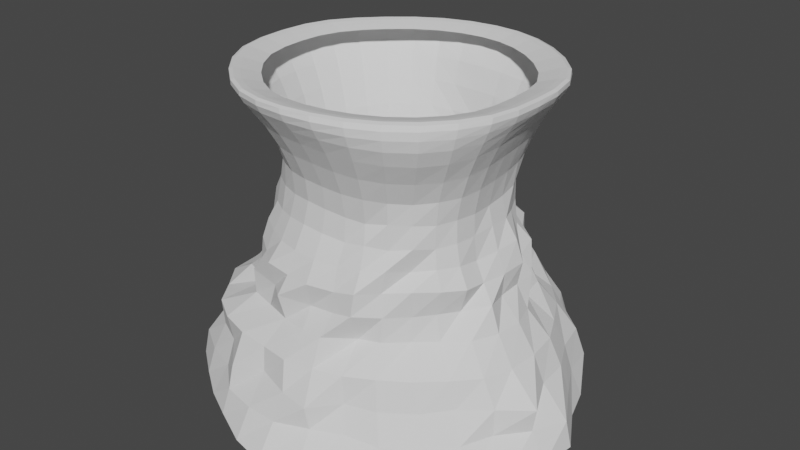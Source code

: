 # Source: Arena_Cliff.blend  (saved by Blender 2.92.15; exported with 4.5.12 LTS)
import bpy
from mathutils import Matrix  # noqa: F401  (used for matrix-valued properties, if any)

bpy.ops.wm.read_factory_settings(use_empty=True)
scene = bpy.context.scene
scene.name = 'Scene'

# ---- collections
col_collection = bpy.data.collections.new('Collection'); scene.collection.children.link(col_collection)

# ---- world
world_world = bpy.data.worlds.new('World'); scene.world = world_world
world_world.use_nodes = True; world_world.node_tree.nodes.clear()
_N = world_world.node_tree.nodes; _L = world_world.node_tree.links
n0 = _N.new('ShaderNodeOutputWorld'); n0.name = 'World Output'; n0.location = (300, 300)
n1 = _N.new('ShaderNodeBackground'); n1.name = 'Background'; n1.location = (10, 300)
n1.inputs[0].default_value = (0.05088, 0.05088, 0.05088, 1.0)
_L.new(n1.outputs[0], n0.inputs[0])
n0.is_active_output = True
world_world.color = (0.05088, 0.05088, 0.05088)
world_world.use_sun_shadow = False
world_world.sun_shadow_jitter_overblur = 0.0

# ---- meshes
me_circle_002 = bpy.data.meshes.new('Circle.002')
me_circle_002.from_pydata([(-0.2816, 117.9, 254.2), (-49.76, 115.6, 253.2), (-92.38, 91.38, 252.4), (-120.2, 49.59, 252.1), (-127.5, 0.415, 252.8), (-115.7, -46.64, 253.2), (-86.21, -85.64, 253.5), (-47.79, -115.6, 253.9), (0.941, -123.4, 253.5), (51.91, -119.5, 252.0), (95.84, -95.19, 250.6), (120.9, -52.35, 251.9), (122.8, -1.268, 254.0), (115.6, 49.85, 253.6), (93.71, 93.4, 252.0), (49.91, 114.0, 252.8), (0.6935, 104.4, 209.4), (-40.64, 97.55, 210.6), (-77.31, 76.16, 210.9), (-101.1, 39.97, 209.4), (-109.4, -1.032, 208.1), (-98.75, -39.85, 207.1), (-74.22, -71.96, 206.8), (-40.05, -95.08, 208.6), (2.159, -102.7, 209.5), (43.64, -99.55, 209.1), (77.98, -77.68, 207.0), (101.9, -44.72, 208.4), (104.3, -1.959, 209.8), (97.68, 41.3, 209.6), (78.33, 78.48, 208.1), (41.78, 98.48, 207.7), (3.15, 100.3, 164.0), (-36.16, 86.72, 169.5), (-71.46, 67.15, 166.3), (-95.46, 35.57, 169.5), (-105.1, -2.978, 163.0), (-99.27, -41.99, 164.4), (-79.89, -76.25, 161.7), (-44.46, -95.67, 164.5), (0.1745, -102.7, 165.6), (43.96, -99.06, 167.1), (78.92, -79.16, 167.0), (98.06, -43.97, 165.1), (103.5, -1.655, 167.2), (94.67, 39.05, 163.6), (68.93, 71.0, 162.9), (39.54, 100.8, 166.6), (3.145, 119.8, 127.3), (-42.37, 94.64, 122.9), (-82.47, 77.72, 124.9), (-99.02, 39.17, 123.3), (-111.5, -2.525, 124.5), (-108.9, -45.55, 124.6), (-88.95, -88.47, 126.8), (-51.28, -118.3, 126.1), (0.1379, -124.1, 125.4), (46.52, -115.9, 129.0), (82.14, -84.05, 129.9), (112.0, -46.76, 126.9), (117.7, -1.107, 124.6), (104.5, 44.07, 121.1), (79.28, 82.85, 123.5), (44.54, 112.8, 122.8), (0.3467, 120.6, 80.64), (-53.28, 118.0, 82.12), (-91.4, 88.64, 80.64), (-115.4, 46.14, 80.81), (-132.3, -1.787, 83.14), (-119.7, -49.43, 80.86), (-90.33, -87.89, 80.79), (-53.53, -116.6, 81.69), (-1.067, -129.6, 82.12), (43.01, -107.0, 80.5), (81.97, -84.84, 82.2), (121.1, -50.9, 82.49), (135.1, -0.9438, 82.64), (110.1, 46.88, 80.45), (85.93, 86.46, 80.25), (45.93, 122.3, 82.53), (-3.724, 146.8, 32.11), (-64.0, 146.2, 31.6), (-115.0, 114.4, 32.04), (-144.3, 58.43, 31.43), (-166.4, -2.656, 31.81), (-160.1, -67.19, 32.45), (-120.8, -113.8, 33.64), (-67.07, -154.9, 30.0), (-2.646, -155.7, 30.98), (50.41, -134.7, 31.9), (108.2, -104.9, 31.16), (154.3, -60.73, 32.05), (164.1, -1.258, 32.28), (146.6, 61.03, 32.82), (108.4, 112.1, 33.07), (65.13, 159.4, 30.38), (0.01552, 182.3, -17.62), (-72.27, 174.3, -19.67), (-135.6, 131.7, -19.58), (-168.2, 69.79, -15.17), (-191.7, 0.13, -20.49), (-173.5, -71.29, -16.28), (-132.3, -130.0, -18.03), (-72.56, -166.2, -18.32), (-1.861, -189.9, -21.91), (69.62, -171.6, -20.21), (129.7, -130.1, -20.33), (178.4, -73.67, -18.83), (196.1, -1.419, -21.23), (164.1, 66.98, -17.68), (127.8, 128.9, -20.5), (69.38, 176.2, -21.81), (2.927, 141.0, 288.3), (0.9394, 136.1, 277.2), (-53.28, 128.0, 276.7), (-51.77, 129.4, 288.1), (-100.0, 98.45, 276.4), (-99.37, 96.75, 288.0), (-132.3, 53.57, 276.4), (-134.1, 52.38, 288.2), (-142.6, 0.7869, 276.9), (-144.9, 2.14, 288.3), (-132.2, -53.82, 277.0), (-136.6, -55.04, 288.5), (-99.72, -99.75, 277.3), (-102.2, -103.1, 288.4), (-54.61, -131.1, 277.2), (-55.89, -134.5, 288.4), (-1.065, -139.2, 276.9), (-3.621, -141.2, 288.2), (54.74, -130.4, 276.4), (52.42, -129.7, 288.0), (103.2, -101.7, 275.9), (102.3, -99.4, 288.1), (133.0, -55.05, 276.4), (134.8, -52.72, 288.3), (139.3, -0.0899, 277.2), (141.6, 0.7252, 288.2), (131.2, 55.18, 276.9), (134.9, 55.55, 288.5), (101.5, 101.4, 276.7), (100.7, 101.9, 288.7), (54.14, 128.5, 277.0), (52.95, 131.8, 288.6), (3.122, 132.1, 288.6), (-47.95, 120.8, 288.4), (-92.52, 89.81, 288.3), (-125.3, 48.54, 288.6), (-135.4, 2.323, 288.6), (-128.0, -51.4, 288.8), (-95.47, -96.58, 288.7), (-52.29, -125.9, 288.7), (-3.938, -131.9, 288.4), (48.37, -120.7, 288.4), (95.18, -92.24, 288.5), (126.0, -48.66, 288.7), (132.1, 0.8029, 288.5), (126.3, 51.78, 288.9), (93.63, 95.05, 289.0), (49.03, 123.3, 288.9), (2.656, 114.9, 284.1), (-41.8, 105.1, 284.0), (-80.6, 78.16, 284.0), (-109.1, 42.21, 284.0), (-117.8, 2.002, 284.0), (-111.3, -44.71, 284.0), (-83.07, -84.01, 284.0), (-45.52, -109.5, 284.0), (-3.476, -114.8, 284.0), (42.04, -105.1, 284.0), (82.74, -80.28, 284.0), (109.5, -42.34, 284.0), (114.9, 0.6707, 284.0), (109.7, 44.98, 284.1), (81.37, 82.66, 284.4), (42.6, 107.2, 284.3), (-25.43, 118.4, 253.9), (-72.41, 106.4, 252.7), (-108.7, 72.02, 252.1), (-126.4, 25.32, 252.4), (-124.0, -23.93, 253.1), (-102.6, -66.99, 253.3), (-68.16, -102.8, 253.7), (-24.38, -121.7, 253.8), (26.71, -123.2, 252.9), (75.47, -110.2, 251.1), (111.4, -75.47, 250.9), (123.8, -27.24, 253.1), (120.2, 24.59, 254.2), (107.3, 73.67, 252.7), (73.77, 106.7, 252.1), (24.96, 116.9, 253.7), (-20.2, 102.5, 209.9), (-60.01, 88.87, 210.9), (-90.48, 59.0, 209.4), (-107.4, 19.54, 208.6), (-106.7, -21.17, 208.2), (-88.19, -57.09, 207.5), (-58.37, -85.21, 207.7), (-19.51, -100.6, 209.4), (23.23, -102.8, 209.2), (61.97, -90.65, 208.0), (92.86, -62.91, 208.3), (105.1, -23.99, 209.2), (101.9, 19.94, 209.8), (90.79, 61.87, 209.9), (62.05, 91.45, 209.0), (21.44, 103.2, 208.7), (86.32, 86.21, 231.6), (45.85, 105.5, 231.9), (-43.25, -104.6, 233.0), (1.705, -112.4, 233.4), (-0.1879, 110.0, 233.1), (-45.6, 107.0, 233.4), (47.52, -108.9, 231.7), (-84.84, 84.01, 232.8), (86.45, -85.89, 230.1), (-110.4, 45.0, 232.0), (110.8, -48.32, 231.4), (-117.5, -0.1102, 231.9), (112.6, -1.737, 233.8), (-106.0, -42.54, 231.7), (105.7, 45.46, 233.4), (-78.65, -77.31, 231.8), (-15.88, 94.28, 166.7), (-52.21, 75.09, 164.2), (-80.87, 51.32, 163.8), (-103.3, 16.11, 167.6), (-109.8, -22.93, 167.8), (-94.72, -62.74, 166.4), (-62.44, -87.51, 162.6), (-22.37, -101.5, 166.4), (22.92, -99.7, 163.4), (60.91, -88.55, 164.1), (89.05, -61.57, 163.9), (100.7, -23.31, 164.9), (102.7, 19.97, 165.8), (86.48, 57.13, 165.7), (55.39, 87.11, 164.5), (22.17, 103.8, 164.8), (-108.0, -2.216, 187.0), (-98.54, -40.48, 186.2), (99.34, -1.843, 185.0), (95.6, 39.51, 188.0), (-76.59, -73.59, 185.5), (71.33, 72.6, 185.1), (-41.18, -91.69, 185.7), (39.44, 95.66, 185.1), (1.5, -99.38, 187.5), (1.775, 101.5, 187.4), (-36.03, 88.32, 187.8), (40.45, -93.48, 184.0), (-71.27, 68.64, 186.6), (76.75, -77.04, 187.2), (-93.68, 35.5, 185.5), (97.14, -43.57, 186.4), (-19.9, 103.2, 122.5), (-65.06, 89.47, 125.5), (-95.49, 61.75, 126.0), (-108.2, 18.37, 123.7), (-114.2, -24.27, 125.9), (-97.58, -66.14, 124.2), (-71.79, -100.7, 123.6), (-26.97, -119.4, 123.1), (23.97, -116.2, 123.4), (60.47, -97.43, 127.1), (99.76, -66.13, 129.0), (112.7, -24.47, 124.6), (119.8, 23.68, 126.3), (99.85, 66.98, 125.1), (66.01, 105.0, 126.7), (25.51, 116.7, 123.4), (44.99, -105.5, 146.2), (74.55, -77.0, 143.7), (-73.66, 69.7, 144.0), (-97.84, 37.3, 147.5), (102.3, -44.94, 145.5), (-110.0, -3.039, 144.4), (110.0, -1.354, 145.0), (-105.3, -45.01, 146.6), (100.6, 41.91, 142.7), (-85.93, -82.93, 144.8), (73.09, 75.76, 142.6), (-47.99, -104.6, 143.4), (41.05, 102.9, 140.8), (-1.02, -112.3, 144.1), (3.79, 109.2, 145.9), (-35.95, 88.13, 145.0), (-24.79, 119.8, 81.23), (-80.25, 111.0, 83.09), (-108.5, 70.91, 81.06), (-126.7, 23.97, 81.8), (-126.3, -25.89, 81.25), (-117.7, -79.01, 84.34), (-77.57, -110.8, 82.98), (-26.53, -124.8, 81.64), (20.55, -130.7, 84.27), (64.22, -102.8, 83.04), (99.44, -66.72, 81.01), (132.4, -27.14, 82.48), (126.5, 25.03, 81.57), (106.9, 70.97, 81.86), (74.61, 114.4, 83.58), (25.2, 120.0, 81.0), (81.61, 83.88, 102.6), (44.77, 119.0, 104.8), (-48.82, -113.8, 102.3), (-2.069, -117.2, 100.9), (-1.746, 120.9, 104.7), (-43.98, 105.1, 102.8), (44.32, -118.0, 107.7), (-77.87, 76.98, 100.1), (80.69, -80.79, 104.4), (-104.8, 41.96, 102.0), (103.7, -44.5, 102.2), (-126.4, -2.052, 106.9), (115.9, -0.9068, 102.8), (-107.4, -45.38, 101.9), (114.8, 47.31, 103.4), (-91.5, -89.09, 105.0), (-35.89, 155.1, 30.46), (-96.47, 134.9, 31.82), (-147.9, 96.58, 29.11), (-158.4, 28.8, 31.43), (-173.1, -36.53, 31.36), (-143.1, -92.66, 33.45), (-94.28, -127.5, 33.61), (-36.43, -144.8, 32.73), (26.46, -159.3, 29.37), (78.68, -125.2, 30.67), (128.7, -81.35, 32.52), (180.5, -35.87, 29.67), (161.8, 30.58, 32.64), (138.0, 94.57, 31.16), (90.11, 143.2, 30.97), (31.21, 160.0, 30.44), (152.8, -1.142, 57.19), (135.3, 57.63, 57.24), (-159.2, -63.96, 58.02), (-124.1, -113.7, 58.24), (100.1, 107.5, 57.74), (-67.83, -139.6, 57.81), (52.49, 141.9, 57.65), (-8.333, -146.7, 57.43), (-6.957, 148.4, 57.35), (-66.78, 139.0, 56.88), (46.88, -133.1, 57.47), (-115.8, 109.1, 56.71), (98.57, -102.4, 57.88), (-142.0, 55.64, 55.52), (140.5, -58.79, 56.99), (-167.7, -2.552, 57.87), (-36.17, 179.0, -17.79), (-108.2, 161.8, -22.44), (-159.9, 105.3, -19.98), (-194.5, 39.89, -21.59), (-190.4, -38.72, -20.73), (-162.9, -106.9, -19.64), (-102.0, -151.1, -17.76), (-36.1, -182.9, -20.84), (36.27, -181.1, -19.26), (93.31, -146.0, -16.99), (158.7, -103.5, -20.38), (192.9, -39.14, -20.0), (175.4, 33.92, -17.03), (145.4, 96.8, -17.99), (95.1, 148.8, -18.12), (35.0, 187.6, -21.5), (-122.3, 118.3, 8.022), (-166.1, 67.95, 4.279), (119.2, -117.1, 4.434), (155.8, -63.71, 8.139), (-171.9, -1.545, 8.236), (190.1, -1.414, 3.538), (-174.0, -71.9, 6.183), (154.2, 63.12, 8.325), (-128.1, -123.8, 7.408), (116.9, 117.3, 7.522), (-70.76, -157.9, 4.919), (69.49, 169.4, 3.017), (-4.244, -167.4, 5.647), (0.1653, 166.3, 5.602), (-73.33, 165.0, 4.003), (58.88, -143.6, 7.931), (-52.95, 130.1, 283.8), (-24.46, 137.9, 288.2), (2.029, 140.6, 284.0), (-26.53, 134.4, 277.0), (-100.6, 98.43, 283.6), (-76.81, 115.3, 288.0), (-78.02, 115.7, 276.5), (-134.5, 53.41, 283.7), (-119.2, 75.42, 288.1), (-118.6, 77.39, 276.3), (-145.4, 1.451, 284.0), (-142.2, 28.25, 288.3), (-140.1, 27.86, 276.6), (-136.1, -55.19, 284.0), (-143.6, -26.47, 288.4), (-140.2, -26.97, 277.0), (-102.4, -102.9, 284.1), (-122.0, -80.8, 288.5), (-118.2, -78.21, 277.1), (-55.95, -134.4, 284.1), (-79.86, -121.6, 288.4), (-78.38, -118.0, 277.3), (-2.47, -141.9, 283.9), (-30.48, -140.7, 288.3), (-28.6, -137.8, 277.1), (53.93, -131.2, 283.6), (24.46, -137.6, 288.1), (27.1, -137.0, 276.7), (103.5, -101.2, 283.5), (78.76, -116.9, 288.1), (80.61, -118.6, 276.1), (135.2, -54.23, 283.8), (121.7, -77.51, 288.2), (121.0, -80.08, 276.0), (142.3, 0.4049, 284.0), (140.5, -26.49, 288.3), (138.4, -28.07, 276.9), (134.7, 55.94, 284.0), (140.7, 28.51, 288.3), (137.4, 28.02, 277.1), (102.0, 102.6, 284.1), (120.9, 80.36, 288.6), (119.1, 80.17, 276.8), (54.04, 131.7, 284.2), (77.41, 119.2, 288.6), (79.23, 117.6, 276.8), (28.45, 139.0, 288.4), (27.92, 134.3, 277.2), (0.1282, 127.5, 268.2), (52.77, 122.2, 267.3), (-52.31, 122.9, 267.2), (-97.45, 96.21, 266.5), (-127.6, 52.42, 266.4), (-136.4, 0.5633, 267.2), (-125.0, -50.73, 267.6), (-93.88, -93.68, 268.0), (-51.79, -124.8, 267.9), (0.05801, -132.8, 267.5), (54.29, -126.8, 266.5), (101.2, -100.3, 265.5), (128.3, -54.59, 266.4), (132.3, -0.6813, 267.9), (124.5, 53.16, 267.5), (98.82, 98.47, 266.6), (-22.38, 129.0, 288.5), (-71.38, 107.3, 288.3), (-111.2, 69.86, 288.4), (-132.8, 26.41, 288.6), (-134.4, -24.47, 288.7), (-114.2, -75.64, 288.8), (-74.57, -113.9, 288.7), (-28.79, -131.5, 288.6), (22.21, -128.3, 288.4), (73.05, -108.7, 288.4), (113.6, -71.76, 288.6), (131.1, -24.38, 288.5), (131.5, 26.61, 288.6), (112.9, 74.91, 289.0), (71.71, 111.4, 289.0), (26.58, 130.2, 288.7), (50.63, -126.2, 289.3), (99.52, -96.46, 289.5), (97.92, 99.35, 290.0), (51.3, 128.8, 289.8), (-96.69, 93.91, 289.2), (-130.9, 50.78, 289.5), (-54.62, -131.6, 289.6), (-4.027, -137.8, 289.4), (3.227, 138.0, 289.5), (-50.14, 126.2, 289.3), (138.1, 0.83, 289.4), (131.9, 54.13, 289.8), (-133.7, -53.72, 289.8), (-99.74, -100.9, 289.7), (131.7, -50.92, 289.6), (-141.4, 2.389, 289.6), (-19.54, 112.3, 284.1), (-62.2, 93.38, 284.0), (-96.86, 60.78, 284.0), (-115.6, 22.95, 284.0), (-116.9, -21.29, 284.0), (-99.34, -65.79, 284.0), (-64.9, -99.04, 284.0), (-25.09, -114.5, 284.0), (19.28, -111.7, 284.0), (63.5, -94.61, 284.0), (98.7, -62.44, 284.0), (114.0, -21.22, 284.0), (114.4, 23.1, 284.1), (98.09, 65.11, 284.3), (62.32, 96.9, 284.4), (23.07, 113.2, 284.2), (-86.95, 84.36, 286.4), (-117.7, 45.58, 286.5), (89.36, -86.65, 286.5), (118.3, -45.7, 286.6), (-127.1, 2.173, 286.6), (124.1, 0.7411, 286.5), (-120.2, -48.27, 286.7), (118.5, 48.6, 286.8), (-89.67, -90.7, 286.6), (87.9, 89.26, 286.9), (-49.12, -118.3, 286.6), (46.02, 115.8, 286.8), (-3.722, -123.9, 286.5), (2.904, 124.0, 286.6), (-45.08, 113.5, 286.4), (45.41, -113.4, 286.4), (-26.51, 127.1, 267.8), (67.95, 98.55, 231.5), (-21.59, -110.5, 233.5), (-23.24, 110.1, 233.4), (22.92, 108.8, 232.6), (25.07, -112.5, 232.7), (-66.47, 98.1, 233.2), (68.22, -99.75, 230.6), (-99.73, 65.88, 232.4), (101.3, -68.58, 230.4), (-116.3, 22.63, 231.9), (113.8, -25.62, 232.7), (-114.0, -22.15, 231.8), (110.0, 22.09, 234.0), (-93.75, -60.68, 231.7), (98.47, 67.72, 232.4), (-62.04, -92.78, 232.4), (-103.5, -21.16, 184.4), (98.06, 19.06, 185.8), (-88.72, -58.17, 185.2), (85.88, 57.33, 186.6), (-59.93, -84.56, 185.6), (57.4, 87.39, 187.2), (-19.59, -97.78, 188.1), (-17.32, 95.14, 186.4), (21.34, 102.3, 187.7), (22.83, -98.1, 186.0), (-55.93, 80.92, 189.3), (60.6, -88.83, 187.7), (-84.81, 54.23, 188.0), (89.35, -61.18, 185.5), (-104.2, 17.2, 188.2), (100.0, -23.0, 185.2), (64.11, -96.18, 148.4), (-85.54, 54.1, 143.0), (92.36, -63.54, 146.5), (-107.5, 17.29, 148.6), (103.4, -23.15, 142.1), (-111.3, -23.62, 146.1), (113.4, 22.09, 147.2), (-97.27, -65.11, 145.1), (87.13, 59.0, 141.9), (-67.35, -94.7, 143.0), (58.48, 90.88, 141.1), (-24.31, -111.6, 144.7), (-15.83, 100.6, 147.0), (22.17, 113.8, 146.5), (23.67, -110.3, 144.6), (-60.05, 83.3, 148.3), (65.66, 104.6, 104.0), (-29.28, -130.1, 106.5), (-23.64, 115.6, 104.5), (24.38, 124.5, 104.9), (23.35, -116.9, 103.1), (-62.2, 89.47, 100.2), (64.54, -100.1, 106.0), (-100.9, 66.01, 104.3), (93.68, -63.39, 104.0), (-117.2, 21.58, 106.1), (123.5, -26.4, 107.1), (-112.9, -23.8, 102.6), (115.4, 23.36, 103.2), (-105.9, -69.03, 104.6), (97.51, 66.9, 103.1), (-77.07, -112.4, 107.9), (148.9, 29.65, 57.55), (-141.2, -88.85, 57.47), (120.8, 84.51, 57.74), (-98.12, -130.3, 58.25), (78.55, 129.2, 58.03), (-37.03, -142.5, 57.04), (-36.99, 141.8, 56.41), (23.59, 145.5, 57.1), (19.65, -140.7, 57.07), (-92.35, 125.9, 56.57), (72.69, -119.3, 57.68), (-131.1, 83.96, 56.05), (120.4, -80.81, 57.04), (-152.5, 27.07, 55.92), (150.3, -31.42, 56.95), (-162.7, -33.01, 57.31), (-144.1, 94.1, 7.681), (141.8, -91.28, 5.961), (-173.2, 33.24, 5.67), (176.9, -35.6, 6.674), (-184.4, -37.85, 5.347), (170.3, 32.68, 6.742), (-160.2, -102.9, 5.276), (146.2, 98.74, 4.657), (-95.69, -135.9, 8.75), (96.63, 148.0, 4.484), (-36.73, -165.3, 4.803), (-37.32, 169.2, 4.038), (32.16, 162.1, 6.483), (29.1, -156.7, 7.819), (-103.8, 149.1, 4.239), (89.55, -135.6, 5.167), (-111.4, -73.33, 267.8), (-26.76, -131.2, 267.8), (27.43, -131.7, 267.1), (79.46, -116.3, 265.8), (117.8, -79.2, 265.7), (132.4, -28.06, 267.3), (130.0, 26.65, 267.9), (-133.3, -25.76, 267.5), (77.58, 113.2, 266.8), (-74.08, -111.6, 268.0), (114.4, 77.82, 267.0), (-76.26, 112.3, 266.8), (-114.9, 75.86, 266.4), (26.71, 126.3, 267.9), (-134.6, 26.98, 266.8), (-25.66, 138.0, 283.9), (-78.06, 116.6, 283.7), (-120.0, 77.03, 283.6), (-142.7, 28.3, 283.8), (-143.6, -27.08, 284.0), (-121.8, -80.66, 284.1), (-80.2, -121.3, 284.1), (-29.93, -140.9, 284.0), (25.9, -138.8, 283.8), (80.21, -118.7, 283.5), (122.3, -79.3, 283.6), (141.1, -27.43, 283.9), (140.9, 28.62, 284.0), (121.3, 80.99, 284.1), (78.99, 119.6, 284.2), (28.5, 138.6, 284.1), (76.41, -113.6, 289.4), (75.03, 116.4, 289.9), (-116.2, 73.07, 289.3), (-30.03, -137.4, 289.5), (-23.43, 134.8, 289.4), (137.5, 27.82, 289.6), (27.79, 136.0, 289.7), (-119.3, -79.02, 289.7), (118.7, -75.06, 289.6), (-138.8, 27.6, 289.6), (23.31, -134.1, 289.3), (118.0, 78.31, 290.0), (-74.61, 112.2, 289.2), (-77.91, -119.0, 289.7), (137.1, -25.52, 289.5), (-140.4, -25.6, 289.7), (-104.5, 65.61, 286.5), (106.6, -67.4, 286.6), (-124.8, 24.79, 286.6), (123.1, -22.9, 286.5), (-126.2, -22.98, 286.6), (123.5, 24.97, 286.6), (-107.3, -71.04, 286.7), (106.0, 70.33, 286.9), (-70.05, -106.9, 286.6), (67.32, 104.6, 286.9), (-27.06, -123.6, 286.5), (-21.05, 121.2, 286.5), (24.94, 122.3, 286.7), (20.84, -120.5, 286.4), (-67.09, 100.8, 286.4), (68.59, -102.1, 286.5)], [], [(114, 387, 512, 434), (387, 113, 432, 512), (512, 432, 0, 176), (434, 512, 176, 1), (15, 190, 513, 209), (190, 14, 208, 513), (513, 208, 30, 206), (209, 513, 206, 31), (8, 183, 514, 211), (183, 7, 210, 514), (514, 210, 23, 199), (211, 514, 199, 24), (1, 176, 515, 213), (176, 0, 212, 515), (515, 212, 16, 192), (213, 515, 192, 17), (0, 191, 516, 212), (191, 15, 209, 516), (516, 209, 31, 207), (212, 516, 207, 16), (9, 184, 517, 214), (184, 8, 211, 517), (517, 211, 24, 200), (214, 517, 200, 25), (2, 177, 518, 215), (177, 1, 213, 518), (518, 213, 17, 193), (215, 518, 193, 18), (10, 185, 519, 216), (185, 9, 214, 519), (519, 214, 25, 201), (216, 519, 201, 26), (3, 178, 520, 217), (178, 2, 215, 520), (520, 215, 18, 194), (217, 520, 194, 19), (11, 186, 521, 218), (186, 10, 216, 521), (521, 216, 26, 202), (218, 521, 202, 27), (4, 179, 522, 219), (179, 3, 217, 522), (522, 217, 19, 195), (219, 522, 195, 20), (12, 187, 523, 220), (187, 11, 218, 523), (523, 218, 27, 203), (220, 523, 203, 28), (5, 180, 524, 221), (180, 4, 219, 524), (524, 219, 20, 196), (221, 524, 196, 21), (13, 188, 525, 222), (188, 12, 220, 525), (525, 220, 28, 204), (222, 525, 204, 29), (6, 181, 526, 223), (181, 5, 221, 526), (526, 221, 21, 197), (223, 526, 197, 22), (14, 189, 527, 208), (189, 13, 222, 527), (527, 222, 29, 205), (208, 527, 205, 30), (7, 182, 528, 210), (182, 6, 223, 528), (528, 223, 22, 198), (210, 528, 198, 23), (21, 196, 529, 241), (196, 20, 240, 529), (529, 240, 36, 228), (241, 529, 228, 37), (29, 204, 530, 243), (204, 28, 242, 530), (530, 242, 44, 236), (243, 530, 236, 45), (22, 197, 531, 244), (197, 21, 241, 531), (531, 241, 37, 229), (244, 531, 229, 38), (30, 205, 532, 245), (205, 29, 243, 532), (532, 243, 45, 237), (245, 532, 237, 46), (23, 198, 533, 246), (198, 22, 244, 533), (533, 244, 38, 230), (246, 533, 230, 39), (31, 206, 534, 247), (206, 30, 245, 534), (534, 245, 46, 238), (247, 534, 238, 47), (24, 199, 535, 248), (199, 23, 246, 535), (535, 246, 39, 231), (248, 535, 231, 40), (17, 192, 536, 250), (192, 16, 249, 536), (536, 249, 32, 224), (250, 536, 224, 33), (16, 207, 537, 249), (207, 31, 247, 537), (537, 247, 47, 239), (249, 537, 239, 32), (25, 200, 538, 251), (200, 24, 248, 538), (538, 248, 40, 232), (251, 538, 232, 41), (18, 193, 539, 252), (193, 17, 250, 539), (539, 250, 33, 225), (252, 539, 225, 34), (26, 201, 540, 253), (201, 25, 251, 540), (540, 251, 41, 233), (253, 540, 233, 42), (19, 194, 541, 254), (194, 18, 252, 541), (541, 252, 34, 226), (254, 541, 226, 35), (27, 202, 542, 255), (202, 26, 253, 542), (542, 253, 42, 234), (255, 542, 234, 43), (20, 195, 543, 240), (195, 19, 254, 543), (543, 254, 35, 227), (240, 543, 227, 36), (28, 203, 544, 242), (203, 27, 255, 544), (544, 255, 43, 235), (242, 544, 235, 44), (42, 233, 545, 273), (233, 41, 272, 545), (545, 272, 57, 265), (273, 545, 265, 58), (35, 226, 546, 275), (226, 34, 274, 546), (546, 274, 50, 258), (275, 546, 258, 51), (43, 234, 547, 276), (234, 42, 273, 547), (547, 273, 58, 266), (276, 547, 266, 59), (36, 227, 548, 277), (227, 35, 275, 548), (548, 275, 51, 259), (277, 548, 259, 52), (44, 235, 549, 278), (235, 43, 276, 549), (549, 276, 59, 267), (278, 549, 267, 60), (37, 228, 550, 279), (228, 36, 277, 550), (550, 277, 52, 260), (279, 550, 260, 53), (45, 236, 551, 280), (236, 44, 278, 551), (551, 278, 60, 268), (280, 551, 268, 61), (38, 229, 552, 281), (229, 37, 279, 552), (552, 279, 53, 261), (281, 552, 261, 54), (46, 237, 553, 282), (237, 45, 280, 553), (553, 280, 61, 269), (282, 553, 269, 62), (39, 230, 554, 283), (230, 38, 281, 554), (554, 281, 54, 262), (283, 554, 262, 55), (47, 238, 555, 284), (238, 46, 282, 555), (555, 282, 62, 270), (284, 555, 270, 63), (40, 231, 556, 285), (231, 39, 283, 556), (556, 283, 55, 263), (285, 556, 263, 56), (33, 224, 557, 287), (224, 32, 286, 557), (557, 286, 48, 256), (287, 557, 256, 49), (32, 239, 558, 286), (239, 47, 284, 558), (558, 284, 63, 271), (286, 558, 271, 48), (41, 232, 559, 272), (232, 40, 285, 559), (559, 285, 56, 264), (272, 559, 264, 57), (34, 225, 560, 274), (225, 33, 287, 560), (560, 287, 49, 257), (274, 560, 257, 50), (63, 270, 561, 305), (270, 62, 304, 561), (561, 304, 78, 302), (305, 561, 302, 79), (56, 263, 562, 307), (263, 55, 306, 562), (562, 306, 71, 295), (307, 562, 295, 72), (49, 256, 563, 309), (256, 48, 308, 563), (563, 308, 64, 288), (309, 563, 288, 65), (48, 271, 564, 308), (271, 63, 305, 564), (564, 305, 79, 303), (308, 564, 303, 64), (57, 264, 565, 310), (264, 56, 307, 565), (565, 307, 72, 296), (310, 565, 296, 73), (50, 257, 566, 311), (257, 49, 309, 566), (566, 309, 65, 289), (311, 566, 289, 66), (58, 265, 567, 312), (265, 57, 310, 567), (567, 310, 73, 297), (312, 567, 297, 74), (51, 258, 568, 313), (258, 50, 311, 568), (568, 311, 66, 290), (313, 568, 290, 67), (59, 266, 569, 314), (266, 58, 312, 569), (569, 312, 74, 298), (314, 569, 298, 75), (52, 259, 570, 315), (259, 51, 313, 570), (570, 313, 67, 291), (315, 570, 291, 68), (60, 267, 571, 316), (267, 59, 314, 571), (571, 314, 75, 299), (316, 571, 299, 76), (53, 260, 572, 317), (260, 52, 315, 572), (572, 315, 68, 292), (317, 572, 292, 69), (61, 268, 573, 318), (268, 60, 316, 573), (573, 316, 76, 300), (318, 573, 300, 77), (54, 261, 574, 319), (261, 53, 317, 574), (574, 317, 69, 293), (319, 574, 293, 70), (62, 269, 575, 304), (269, 61, 318, 575), (575, 318, 77, 301), (304, 575, 301, 78), (55, 262, 576, 306), (262, 54, 319, 576), (576, 319, 70, 294), (306, 576, 294, 71), (77, 300, 577, 337), (300, 76, 336, 577), (577, 336, 92, 332), (337, 577, 332, 93), (70, 293, 578, 339), (293, 69, 338, 578), (578, 338, 85, 325), (339, 578, 325, 86), (78, 301, 579, 340), (301, 77, 337, 579), (579, 337, 93, 333), (340, 579, 333, 94), (71, 294, 580, 341), (294, 70, 339, 580), (580, 339, 86, 326), (341, 580, 326, 87), (79, 302, 581, 342), (302, 78, 340, 581), (581, 340, 94, 334), (342, 581, 334, 95), (72, 295, 582, 343), (295, 71, 341, 582), (582, 341, 87, 327), (343, 582, 327, 88), (65, 288, 583, 345), (288, 64, 344, 583), (583, 344, 80, 320), (345, 583, 320, 81), (64, 303, 584, 344), (303, 79, 342, 584), (584, 342, 95, 335), (344, 584, 335, 80), (73, 296, 585, 346), (296, 72, 343, 585), (585, 343, 88, 328), (346, 585, 328, 89), (66, 289, 586, 347), (289, 65, 345, 586), (586, 345, 81, 321), (347, 586, 321, 82), (74, 297, 587, 348), (297, 73, 346, 587), (587, 346, 89, 329), (348, 587, 329, 90), (67, 290, 588, 349), (290, 66, 347, 588), (588, 347, 82, 322), (349, 588, 322, 83), (75, 298, 589, 350), (298, 74, 348, 589), (589, 348, 90, 330), (350, 589, 330, 91), (68, 291, 590, 351), (291, 67, 349, 590), (590, 349, 83, 323), (351, 590, 323, 84), (76, 299, 591, 336), (299, 75, 350, 591), (591, 350, 91, 331), (336, 591, 331, 92), (69, 292, 592, 338), (292, 68, 351, 592), (592, 351, 84, 324), (338, 592, 324, 85), (83, 322, 593, 369), (322, 82, 368, 593), (593, 368, 98, 354), (369, 593, 354, 99), (91, 330, 594, 371), (330, 90, 370, 594), (594, 370, 106, 362), (371, 594, 362, 107), (84, 323, 595, 372), (323, 83, 369, 595), (595, 369, 99, 355), (372, 595, 355, 100), (92, 331, 596, 373), (331, 91, 371, 596), (596, 371, 107, 363), (373, 596, 363, 108), (85, 324, 597, 374), (324, 84, 372, 597), (597, 372, 100, 356), (374, 597, 356, 101), (93, 332, 598, 375), (332, 92, 373, 598), (598, 373, 108, 364), (375, 598, 364, 109), (86, 325, 599, 376), (325, 85, 374, 599), (599, 374, 101, 357), (376, 599, 357, 102), (94, 333, 600, 377), (333, 93, 375, 600), (600, 375, 109, 365), (377, 600, 365, 110), (87, 326, 601, 378), (326, 86, 376, 601), (601, 376, 102, 358), (378, 601, 358, 103), (95, 334, 602, 379), (334, 94, 377, 602), (602, 377, 110, 366), (379, 602, 366, 111), (88, 327, 603, 380), (327, 87, 378, 603), (603, 378, 103, 359), (380, 603, 359, 104), (81, 320, 604, 382), (320, 80, 381, 604), (604, 381, 96, 352), (382, 604, 352, 97), (80, 335, 605, 381), (335, 95, 379, 605), (605, 379, 111, 367), (381, 605, 367, 96), (89, 328, 606, 383), (328, 88, 380, 606), (606, 380, 104, 360), (383, 606, 360, 105), (82, 321, 607, 368), (321, 81, 382, 607), (607, 382, 97, 353), (368, 607, 353, 98), (90, 329, 608, 370), (329, 89, 383, 608), (608, 383, 105, 361), (370, 608, 361, 106), (124, 402, 609, 439), (402, 122, 438, 609), (609, 438, 5, 181), (439, 609, 181, 6), (128, 408, 610, 441), (408, 126, 440, 610), (610, 440, 7, 183), (441, 610, 183, 8), (130, 411, 611, 442), (411, 128, 441, 611), (611, 441, 8, 184), (442, 611, 184, 9), (132, 414, 612, 443), (414, 130, 442, 612), (612, 442, 9, 185), (443, 612, 185, 10), (134, 417, 613, 444), (417, 132, 443, 613), (613, 443, 10, 186), (444, 613, 186, 11), (136, 420, 614, 445), (420, 134, 444, 614), (614, 444, 11, 187), (445, 614, 187, 12), (138, 423, 615, 446), (423, 136, 445, 615), (615, 445, 12, 188), (446, 615, 188, 13), (122, 399, 616, 438), (399, 120, 437, 616), (616, 437, 4, 180), (438, 616, 180, 5), (142, 429, 617, 433), (429, 140, 447, 617), (617, 447, 14, 190), (433, 617, 190, 15), (126, 405, 618, 440), (405, 124, 439, 618), (618, 439, 6, 182), (440, 618, 182, 7), (140, 426, 619, 447), (426, 138, 446, 619), (619, 446, 13, 189), (447, 619, 189, 14), (116, 390, 620, 435), (390, 114, 434, 620), (620, 434, 1, 177), (435, 620, 177, 2), (118, 393, 621, 436), (393, 116, 435, 621), (621, 435, 2, 178), (436, 621, 178, 3), (113, 431, 622, 432), (431, 142, 433, 622), (622, 433, 15, 191), (432, 622, 191, 0), (120, 396, 623, 437), (396, 118, 436, 623), (623, 436, 3, 179), (437, 623, 179, 4), (115, 385, 624, 384), (385, 112, 386, 624), (624, 386, 113, 387), (384, 624, 387, 114), (117, 389, 625, 388), (389, 115, 384, 625), (625, 384, 114, 390), (388, 625, 390, 116), (119, 392, 626, 391), (392, 117, 388, 626), (626, 388, 116, 393), (391, 626, 393, 118), (121, 395, 627, 394), (395, 119, 391, 627), (627, 391, 118, 396), (394, 627, 396, 120), (123, 398, 628, 397), (398, 121, 394, 628), (628, 394, 120, 399), (397, 628, 399, 122), (125, 401, 629, 400), (401, 123, 397, 629), (629, 397, 122, 402), (400, 629, 402, 124), (127, 404, 630, 403), (404, 125, 400, 630), (630, 400, 124, 405), (403, 630, 405, 126), (129, 407, 631, 406), (407, 127, 403, 631), (631, 403, 126, 408), (406, 631, 408, 128), (131, 410, 632, 409), (410, 129, 406, 632), (632, 406, 128, 411), (409, 632, 411, 130), (133, 413, 633, 412), (413, 131, 409, 633), (633, 409, 130, 414), (412, 633, 414, 132), (135, 416, 634, 415), (416, 133, 412, 634), (634, 412, 132, 417), (415, 634, 417, 134), (137, 419, 635, 418), (419, 135, 415, 635), (635, 415, 134, 420), (418, 635, 420, 136), (139, 422, 636, 421), (422, 137, 418, 636), (636, 418, 136, 423), (421, 636, 423, 138), (141, 425, 637, 424), (425, 139, 421, 637), (637, 421, 138, 426), (424, 637, 426, 140), (143, 428, 638, 427), (428, 141, 424, 638), (638, 424, 140, 429), (427, 638, 429, 142), (112, 430, 639, 386), (430, 143, 427, 639), (639, 427, 142, 431), (386, 639, 431, 113), (131, 413, 640, 464), (413, 133, 465, 640), (640, 465, 154, 457), (464, 640, 457, 153), (141, 428, 641, 466), (428, 143, 467, 641), (641, 467, 159, 462), (466, 641, 462, 158), (117, 392, 642, 468), (392, 119, 469, 642), (642, 469, 147, 450), (468, 642, 450, 146), (127, 407, 643, 470), (407, 129, 471, 643), (643, 471, 152, 455), (470, 643, 455, 151), (112, 385, 644, 472), (385, 115, 473, 644), (644, 473, 145, 448), (472, 644, 448, 144), (137, 422, 645, 474), (422, 139, 475, 645), (645, 475, 157, 460), (474, 645, 460, 156), (143, 430, 646, 467), (430, 112, 472, 646), (646, 472, 144, 463), (467, 646, 463, 159), (123, 401, 647, 476), (401, 125, 477, 647), (647, 477, 150, 453), (476, 647, 453, 149), (133, 416, 648, 465), (416, 135, 478, 648), (648, 478, 155, 458), (465, 648, 458, 154), (119, 395, 649, 469), (395, 121, 479, 649), (649, 479, 148, 451), (469, 649, 451, 147), (129, 410, 650, 471), (410, 131, 464, 650), (650, 464, 153, 456), (471, 650, 456, 152), (139, 425, 651, 475), (425, 141, 466, 651), (651, 466, 158, 461), (475, 651, 461, 157), (115, 389, 652, 473), (389, 117, 468, 652), (652, 468, 146, 449), (473, 652, 449, 145), (125, 404, 653, 477), (404, 127, 470, 653), (653, 470, 151, 454), (477, 653, 454, 150), (135, 419, 654, 478), (419, 137, 474, 654), (654, 474, 156, 459), (478, 654, 459, 155), (121, 398, 655, 479), (398, 123, 476, 655), (655, 476, 149, 452), (479, 655, 452, 148), (146, 450, 656, 496), (450, 147, 497, 656), (656, 497, 163, 482), (496, 656, 482, 162), (154, 458, 657, 498), (458, 155, 499, 657), (657, 499, 171, 490), (498, 657, 490, 170), (147, 451, 658, 497), (451, 148, 500, 658), (658, 500, 164, 483), (497, 658, 483, 163), (155, 459, 659, 499), (459, 156, 501, 659), (659, 501, 172, 491), (499, 659, 491, 171), (148, 452, 660, 500), (452, 149, 502, 660), (660, 502, 165, 484), (500, 660, 484, 164), (156, 460, 661, 501), (460, 157, 503, 661), (661, 503, 173, 492), (501, 661, 492, 172), (149, 453, 662, 502), (453, 150, 504, 662), (662, 504, 166, 485), (502, 662, 485, 165), (157, 461, 663, 503), (461, 158, 505, 663), (663, 505, 174, 493), (503, 663, 493, 173), (150, 454, 664, 504), (454, 151, 506, 664), (664, 506, 167, 486), (504, 664, 486, 166), (158, 462, 665, 505), (462, 159, 507, 665), (665, 507, 175, 494), (505, 665, 494, 174), (151, 455, 666, 506), (455, 152, 508, 666), (666, 508, 168, 487), (506, 666, 487, 167), (144, 448, 667, 509), (448, 145, 510, 667), (667, 510, 161, 480), (509, 667, 480, 160), (159, 463, 668, 507), (463, 144, 509, 668), (668, 509, 160, 495), (507, 668, 495, 175), (152, 456, 669, 508), (456, 153, 511, 669), (669, 511, 169, 488), (508, 669, 488, 168), (145, 449, 670, 510), (449, 146, 496, 670), (670, 496, 162, 481), (510, 670, 481, 161), (153, 457, 671, 511), (457, 154, 498, 671), (671, 498, 170, 489), (511, 671, 489, 169)])
_uv = me_circle_002.uv_layers.new(name='UVMap')
_uv.uv.foreach_set('vector', [0.6282, 0.7827, 0.6282, 0.8217, 0.5855, 0.8217, 0.5855, 0.7827, 0.6282, 0.8217, 0.6282, 0.8562, 0.5855, 0.8562, 0.5855, 0.8217, 0.5855, 0.8217, 0.5855, 0.8562, 0.548, 0.8562, 0.548, 0.8217, 0.5855, 0.7827, 0.5855, 0.8217, 0.548, 0.8217, 0.548, 0.7827, 0.548, 0.9263, 0.548, 0.9594, 0.5173, 0.9594, 0.5173, 0.9263, 0.548, 0.9594, 0.548, 0.9892, 0.5173, 0.9892, 0.5173, 0.9594, 0.5173, 0.9594, 0.5173, 0.9892, 0.4867, 0.9892, 0.4867, 0.9594, 0.5173, 0.9263, 0.5173, 0.9594, 0.4867, 0.9594, 0.4867, 0.9263, 0.548, 0.3879, 0.548, 0.4133, 0.5173, 0.4133, 0.5173, 0.3879, 0.548, 0.4133, 0.548, 0.4411, 0.5173, 0.4411, 0.5173, 0.4133, 0.5173, 0.4133, 0.5173, 0.4411, 0.4867, 0.4411, 0.4867, 0.4133, 0.5173, 0.3879, 0.5173, 0.4133, 0.4867, 0.4133, 0.4867, 0.3879, 0.548, 0.7827, 0.548, 0.8217, 0.5173, 0.8217, 0.5173, 0.7827, 0.548, 0.8217, 0.548, 0.8562, 0.5173, 0.8562, 0.5173, 0.8217, 0.5173, 0.8217, 0.5173, 0.8562, 0.4867, 0.8562, 0.4867, 0.8217, 0.5173, 0.7827, 0.5173, 0.8217, 0.4867, 0.8217, 0.4867, 0.7827, 0.548, 0.8562, 0.548, 0.8958, 0.5173, 0.8958, 0.5173, 0.8562, 0.548, 0.8958, 0.548, 0.9263, 0.5173, 0.9263, 0.5173, 0.8958, 0.5173, 0.8958, 0.5173, 0.9263, 0.4867, 0.9263, 0.4867, 0.8958, 0.5173, 0.8562, 0.5173, 0.8958, 0.4867, 0.8958, 0.4867, 0.8562, 0.548, 0.3356, 0.548, 0.3609, 0.5173, 0.3609, 0.5173, 0.3356, 0.548, 0.3609, 0.548, 0.3879, 0.5173, 0.3879, 0.5173, 0.3609, 0.5173, 0.3609, 0.5173, 0.3879, 0.4867, 0.3879, 0.4867, 0.3609, 0.5173, 0.3356, 0.5173, 0.3609, 0.4867, 0.3609, 0.4867, 0.3356, 0.548, 0.7123, 0.548, 0.7486, 0.5173, 0.7486, 0.5173, 0.7123, 0.548, 0.7486, 0.548, 0.7827, 0.5173, 0.7827, 0.5173, 0.7486, 0.5173, 0.7486, 0.5173, 0.7827, 0.4867, 0.7827, 0.4867, 0.7486, 0.5173, 0.7123, 0.5173, 0.7486, 0.4867, 0.7486, 0.4867, 0.7123, 0.548, 0.285, 0.548, 0.3128, 0.5173, 0.3128, 0.5173, 0.285, 0.548, 0.3128, 0.548, 0.3356, 0.5173, 0.3356, 0.5173, 0.3128, 0.5173, 0.3128, 0.5173, 0.3356, 0.4867, 0.3356, 0.4867, 0.3128, 0.5173, 0.285, 0.5173, 0.3128, 0.4867, 0.3128, 0.4867, 0.285, 0.548, 0.6595, 0.548, 0.6865, 0.5173, 0.6865, 0.5173, 0.6595, 0.548, 0.6865, 0.548, 0.7123, 0.5173, 0.7123, 0.5173, 0.6865, 0.5173, 0.6865, 0.5173, 0.7123, 0.4867, 0.7123, 0.4867, 0.6865, 0.5173, 0.6595, 0.5173, 0.6865, 0.4867, 0.6865, 0.4867, 0.6595, 0.548, 0.2316, 0.548, 0.2579, 0.5173, 0.2579, 0.5173, 0.2316, 0.548, 0.2579, 0.548, 0.285, 0.5173, 0.285, 0.5173, 0.2579, 0.5173, 0.2579, 0.5173, 0.285, 0.4867, 0.285, 0.4867, 0.2579, 0.5173, 0.2316, 0.5173, 0.2579, 0.4867, 0.2579, 0.4867, 0.2316, 0.548, 0.6064, 0.548, 0.6347, 0.5173, 0.6347, 0.5173, 0.6064, 0.548, 0.6347, 0.548, 0.6595, 0.5173, 0.6595, 0.5173, 0.6347, 0.5173, 0.6347, 0.5173, 0.6595, 0.4867, 0.6595, 0.4867, 0.6347, 0.5173, 0.6064, 0.5173, 0.6347, 0.4867, 0.6347, 0.4867, 0.6064, 0.548, 0.1515, 0.548, 0.1947, 0.5173, 0.1947, 0.5173, 0.1515, 0.548, 0.1947, 0.548, 0.2316, 0.5173, 0.2316, 0.5173, 0.1947, 0.5173, 0.1947, 0.5173, 0.2316, 0.4867, 0.2316, 0.4867, 0.1947, 0.5173, 0.1515, 0.5173, 0.1947, 0.4867, 0.1947, 0.4867, 0.1515, 0.548, 0.5496, 0.548, 0.5778, 0.5173, 0.5778, 0.5173, 0.5496, 0.548, 0.5778, 0.548, 0.6064, 0.5173, 0.6064, 0.5173, 0.5778, 0.5173, 0.5778, 0.5173, 0.6064, 0.4867, 0.6064, 0.4867, 0.5778, 0.5173, 0.5496, 0.5173, 0.5778, 0.4867, 0.5778, 0.4867, 0.5496, 0.548, 0.06806, 0.548, 0.1091, 0.5173, 0.1091, 0.5173, 0.06806, 0.548, 0.1091, 0.548, 0.1515, 0.5173, 0.1515, 0.5173, 0.1091, 0.5173, 0.1091, 0.5173, 0.1515, 0.4867, 0.1515, 0.4867, 0.1091, 0.5173, 0.06806, 0.5173, 0.1091, 0.4867, 0.1091, 0.4867, 0.06806, 0.548, 0.4973, 0.548, 0.5234, 0.5173, 0.5234, 0.5173, 0.4973, 0.548, 0.5234, 0.548, 0.5496, 0.5173, 0.5496, 0.5173, 0.5234, 0.5173, 0.5234, 0.5173, 0.5496, 0.4867, 0.5496, 0.4867, 0.5234, 0.5173, 0.4973, 0.5173, 0.5234, 0.4867, 0.5234, 0.4867, 0.4973, 0.548, 0.004742, 0.548, 0.03242, 0.5173, 0.03242, 0.5173, 0.004742, 0.548, 0.03242, 0.548, 0.06806, 0.5173, 0.06806, 0.5173, 0.03242, 0.5173, 0.03242, 0.5173, 0.06806, 0.4867, 0.06806, 0.4867, 0.03242, 0.5173, 0.004742, 0.5173, 0.03242, 0.4867, 0.03242, 0.4867, 0.004742, 0.548, 0.4411, 0.548, 0.4661, 0.5173, 0.4661, 0.5173, 0.4411, 0.548, 0.4661, 0.548, 0.4973, 0.5173, 0.4973, 0.5173, 0.4661, 0.5173, 0.4661, 0.5173, 0.4973, 0.4867, 0.4973, 0.4867, 0.4661, 0.5173, 0.4411, 0.5173, 0.4661, 0.4867, 0.4661, 0.4867, 0.4411, 0.4867, 0.5496, 0.4867, 0.5778, 0.4551, 0.5778, 0.4551, 0.5496, 0.4867, 0.5778, 0.4867, 0.6064, 0.4551, 0.6064, 0.4551, 0.5778, 0.4551, 0.5778, 0.4551, 0.6064, 0.4227, 0.6064, 0.4227, 0.5778, 0.4551, 0.5496, 0.4551, 0.5778, 0.4227, 0.5778, 0.4227, 0.5496, 0.4867, 0.06806, 0.4867, 0.1091, 0.4551, 0.1091, 0.4551, 0.06806, 0.4867, 0.1091, 0.4867, 0.1515, 0.4551, 0.1515, 0.4551, 0.1091, 0.4551, 0.1091, 0.4551, 0.1515, 0.4227, 0.1515, 0.4227, 0.1091, 0.4551, 0.06806, 0.4551, 0.1091, 0.4227, 0.1091, 0.4227, 0.06806, 0.4867, 0.4973, 0.4867, 0.5234, 0.4551, 0.5234, 0.4551, 0.4973, 0.4867, 0.5234, 0.4867, 0.5496, 0.4551, 0.5496, 0.4551, 0.5234, 0.4551, 0.5234, 0.4551, 0.5496, 0.4227, 0.5496, 0.4227, 0.5234, 0.4551, 0.4973, 0.4551, 0.5234, 0.4227, 0.5234, 0.4227, 0.4973, 0.4867, 0.004742, 0.4867, 0.03242, 0.4551, 0.03242, 0.4551, 0.004742, 0.4867, 0.03242, 0.4867, 0.06806, 0.4551, 0.06806, 0.4551, 0.03242, 0.4551, 0.03242, 0.4551, 0.06806, 0.4227, 0.06806, 0.4227, 0.03242, 0.4551, 0.004742, 0.4551, 0.03242, 0.4227, 0.03242, 0.4227, 0.004742, 0.4867, 0.4411, 0.4867, 0.4661, 0.4551, 0.4661, 0.4551, 0.4411, 0.4867, 0.4661, 0.4867, 0.4973, 0.4551, 0.4973, 0.4551, 0.4661, 0.4551, 0.4661, 0.4551, 0.4973, 0.4227, 0.4973, 0.4227, 0.4661, 0.4551, 0.4411, 0.4551, 0.4661, 0.4227, 0.4661, 0.4227, 0.4411, 0.4867, 0.9263, 0.4867, 0.9594, 0.4551, 0.9594, 0.4551, 0.9263, 0.4867, 0.9594, 0.4867, 0.9892, 0.4551, 0.9892, 0.4551, 0.9594, 0.4551, 0.9594, 0.4551, 0.9892, 0.4227, 0.9892, 0.4227, 0.9594, 0.4551, 0.9263, 0.4551, 0.9594, 0.4227, 0.9594, 0.4227, 0.9263, 0.4867, 0.3879, 0.4867, 0.4133, 0.4551, 0.4133, 0.4551, 0.3879, 0.4867, 0.4133, 0.4867, 0.4411, 0.4551, 0.4411, 0.4551, 0.4133, 0.4551, 0.4133, 0.4551, 0.4411, 0.4227, 0.4411, 0.4227, 0.4133, 0.4551, 0.3879, 0.4551, 0.4133, 0.4227, 0.4133, 0.4227, 0.3879, 0.4867, 0.7827, 0.4867, 0.8217, 0.4551, 0.8217, 0.4551, 0.7827, 0.4867, 0.8217, 0.4867, 0.8562, 0.4551, 0.8562, 0.4551, 0.8217, 0.4551, 0.8217, 0.4551, 0.8562, 0.4227, 0.8562, 0.4227, 0.8217, 0.4551, 0.7827, 0.4551, 0.8217, 0.4227, 0.8217, 0.4227, 0.7827, 0.4867, 0.8562, 0.4867, 0.8958, 0.4551, 0.8958, 0.4551, 0.8562, 0.4867, 0.8958, 0.4867, 0.9263, 0.4551, 0.9263, 0.4551, 0.8958, 0.4551, 0.8958, 0.4551, 0.9263, 0.4227, 0.9263, 0.4227, 0.8958, 0.4551, 0.8562, 0.4551, 0.8958, 0.4227, 0.8958, 0.4227, 0.8562, 0.4867, 0.3356, 0.4867, 0.3609, 0.4551, 0.3609, 0.4551, 0.3356, 0.4867, 0.3609, 0.4867, 0.3879, 0.4551, 0.3879, 0.4551, 0.3609, 0.4551, 0.3609, 0.4551, 0.3879, 0.4227, 0.3879, 0.4227, 0.3609, 0.4551, 0.3356, 0.4551, 0.3609, 0.4227, 0.3609, 0.4227, 0.3356, 0.4867, 0.7123, 0.4867, 0.7486, 0.4551, 0.7486, 0.4551, 0.7123, 0.4867, 0.7486, 0.4867, 0.7827, 0.4551, 0.7827, 0.4551, 0.7486, 0.4551, 0.7486, 0.4551, 0.7827, 0.4227, 0.7827, 0.4227, 0.7486, 0.4551, 0.7123, 0.4551, 0.7486, 0.4227, 0.7486, 0.4227, 0.7123, 0.4867, 0.285, 0.4867, 0.3128, 0.4551, 0.3128, 0.4551, 0.285, 0.4867, 0.3128, 0.4867, 0.3356, 0.4551, 0.3356, 0.4551, 0.3128, 0.4551, 0.3128, 0.4551, 0.3356, 0.4227, 0.3356, 0.4227, 0.3128, 0.4551, 0.285, 0.4551, 0.3128, 0.4227, 0.3128, 0.4227, 0.285, 0.4867, 0.6595, 0.4867, 0.6865, 0.4551, 0.6865, 0.4551, 0.6595, 0.4867, 0.6865, 0.4867, 0.7123, 0.4551, 0.7123, 0.4551, 0.6865, 0.4551, 0.6865, 0.4551, 0.7123, 0.4227, 0.7123, 0.4227, 0.6865, 0.4551, 0.6595, 0.4551, 0.6865, 0.4227, 0.6865, 0.4227, 0.6595, 0.4867, 0.2316, 0.4867, 0.2579, 0.4551, 0.2579, 0.4551, 0.2316, 0.4867, 0.2579, 0.4867, 0.285, 0.4551, 0.285, 0.4551, 0.2579, 0.4551, 0.2579, 0.4551, 0.285, 0.4227, 0.285, 0.4227, 0.2579, 0.4551, 0.2316, 0.4551, 0.2579, 0.4227, 0.2579, 0.4227, 0.2316, 0.4867, 0.6064, 0.4867, 0.6347, 0.4551, 0.6347, 0.4551, 0.6064, 0.4867, 0.6347, 0.4867, 0.6595, 0.4551, 0.6595, 0.4551, 0.6347, 0.4551, 0.6347, 0.4551, 0.6595, 0.4227, 0.6595, 0.4227, 0.6347, 0.4551, 0.6064, 0.4551, 0.6347, 0.4227, 0.6347, 0.4227, 0.6064, 0.4867, 0.1515, 0.4867, 0.1947, 0.4551, 0.1947, 0.4551, 0.1515, 0.4867, 0.1947, 0.4867, 0.2316, 0.4551, 0.2316, 0.4551, 0.1947, 0.4551, 0.1947, 0.4551, 0.2316, 0.4227, 0.2316, 0.4227, 0.1947, 0.4551, 0.1515, 0.4551, 0.1947, 0.4227, 0.1947, 0.4227, 0.1515, 0.4227, 0.285, 0.4227, 0.3128, 0.3893, 0.3128, 0.3893, 0.285, 0.4227, 0.3128, 0.4227, 0.3356, 0.3893, 0.3356, 0.3893, 0.3128, 0.3893, 0.3128, 0.3893, 0.3356, 0.3586, 0.3356, 0.3586, 0.3128, 0.3893, 0.285, 0.3893, 0.3128, 0.3586, 0.3128, 0.3586, 0.285, 0.4227, 0.6595, 0.4227, 0.6865, 0.3893, 0.6865, 0.3893, 0.6595, 0.4227, 0.6865, 0.4227, 0.7123, 0.3893, 0.7123, 0.3893, 0.6865, 0.3893, 0.6865, 0.3893, 0.7123, 0.3586, 0.7123, 0.3586, 0.6865, 0.3893, 0.6595, 0.3893, 0.6865, 0.3586, 0.6865, 0.3586, 0.6595, 0.4227, 0.2316, 0.4227, 0.2579, 0.3893, 0.2579, 0.3893, 0.2316, 0.4227, 0.2579, 0.4227, 0.285, 0.3893, 0.285, 0.3893, 0.2579, 0.3893, 0.2579, 0.3893, 0.285, 0.3586, 0.285, 0.3586, 0.2579, 0.3893, 0.2316, 0.3893, 0.2579, 0.3586, 0.2579, 0.3586, 0.2316, 0.4227, 0.6064, 0.4227, 0.6347, 0.3893, 0.6347, 0.3893, 0.6064, 0.4227, 0.6347, 0.4227, 0.6595, 0.3893, 0.6595, 0.3893, 0.6347, 0.3893, 0.6347, 0.3893, 0.6595, 0.3586, 0.6595, 0.3586, 0.6347, 0.3893, 0.6064, 0.3893, 0.6347, 0.3586, 0.6347, 0.3586, 0.6064, 0.4227, 0.1515, 0.4227, 0.1947, 0.3893, 0.1947, 0.3893, 0.1515, 0.4227, 0.1947, 0.4227, 0.2316, 0.3893, 0.2316, 0.3893, 0.1947, 0.3893, 0.1947, 0.3893, 0.2316, 0.3586, 0.2316, 0.3586, 0.1947, 0.3893, 0.1515, 0.3893, 0.1947, 0.3586, 0.1947, 0.3586, 0.1515, 0.4227, 0.5496, 0.4227, 0.5778, 0.3893, 0.5778, 0.3893, 0.5496, 0.4227, 0.5778, 0.4227, 0.6064, 0.3893, 0.6064, 0.3893, 0.5778, 0.3893, 0.5778, 0.3893, 0.6064, 0.3586, 0.6064, 0.3586, 0.5778, 0.3893, 0.5496, 0.3893, 0.5778, 0.3586, 0.5778, 0.3586, 0.5496, 0.4227, 0.06806, 0.4227, 0.1091, 0.3893, 0.1091, 0.3893, 0.06806, 0.4227, 0.1091, 0.4227, 0.1515, 0.3893, 0.1515, 0.3893, 0.1091, 0.3893, 0.1091, 0.3893, 0.1515, 0.3586, 0.1515, 0.3586, 0.1091, 0.3893, 0.06806, 0.3893, 0.1091, 0.3586, 0.1091, 0.3586, 0.06806, 0.4227, 0.4973, 0.4227, 0.5234, 0.3893, 0.5234, 0.3893, 0.4973, 0.4227, 0.5234, 0.4227, 0.5496, 0.3893, 0.5496, 0.3893, 0.5234, 0.3893, 0.5234, 0.3893, 0.5496, 0.3586, 0.5496, 0.3586, 0.5234, 0.3893, 0.4973, 0.3893, 0.5234, 0.3586, 0.5234, 0.3586, 0.4973, 0.4227, 0.004742, 0.4227, 0.03242, 0.3893, 0.03242, 0.3893, 0.004742, 0.4227, 0.03242, 0.4227, 0.06806, 0.3893, 0.06806, 0.3893, 0.03242, 0.3893, 0.03242, 0.3893, 0.06806, 0.3586, 0.06806, 0.3586, 0.03242, 0.3893, 0.004742, 0.3893, 0.03242, 0.3586, 0.03242, 0.3586, 0.004742, 0.4227, 0.4411, 0.4227, 0.4661, 0.3893, 0.4661, 0.3893, 0.4411, 0.4227, 0.4661, 0.4227, 0.4973, 0.3893, 0.4973, 0.3893, 0.4661, 0.3893, 0.4661, 0.3893, 0.4973, 0.3586, 0.4973, 0.3586, 0.4661, 0.3893, 0.4411, 0.3893, 0.4661, 0.3586, 0.4661, 0.3586, 0.4411, 0.4227, 0.9263, 0.4227, 0.9594, 0.3893, 0.9594, 0.3893, 0.9263, 0.4227, 0.9594, 0.4227, 0.9892, 0.3893, 0.9892, 0.3893, 0.9594, 0.3893, 0.9594, 0.3893, 0.9892, 0.3586, 0.9892, 0.3586, 0.9594, 0.3893, 0.9263, 0.3893, 0.9594, 0.3586, 0.9594, 0.3586, 0.9263, 0.4227, 0.3879, 0.4227, 0.4133, 0.3893, 0.4133, 0.3893, 0.3879, 0.4227, 0.4133, 0.4227, 0.4411, 0.3893, 0.4411, 0.3893, 0.4133, 0.3893, 0.4133, 0.3893, 0.4411, 0.3586, 0.4411, 0.3586, 0.4133, 0.3893, 0.3879, 0.3893, 0.4133, 0.3586, 0.4133, 0.3586, 0.3879, 0.4227, 0.7827, 0.4227, 0.8217, 0.3893, 0.8217, 0.3893, 0.7827, 0.4227, 0.8217, 0.4227, 0.8562, 0.3893, 0.8562, 0.3893, 0.8217, 0.3893, 0.8217, 0.3893, 0.8562, 0.3586, 0.8562, 0.3586, 0.8217, 0.3893, 0.7827, 0.3893, 0.8217, 0.3586, 0.8217, 0.3586, 0.7827, 0.4227, 0.8562, 0.4227, 0.8958, 0.3893, 0.8958, 0.3893, 0.8562, 0.4227, 0.8958, 0.4227, 0.9263, 0.3893, 0.9263, 0.3893, 0.8958, 0.3893, 0.8958, 0.3893, 0.9263, 0.3586, 0.9263, 0.3586, 0.8958, 0.3893, 0.8562, 0.3893, 0.8958, 0.3586, 0.8958, 0.3586, 0.8562, 0.4227, 0.3356, 0.4227, 0.3609, 0.3893, 0.3609, 0.3893, 0.3356, 0.4227, 0.3609, 0.4227, 0.3879, 0.3893, 0.3879, 0.3893, 0.3609, 0.3893, 0.3609, 0.3893, 0.3879, 0.3586, 0.3879, 0.3586, 0.3609, 0.3893, 0.3356, 0.3893, 0.3609, 0.3586, 0.3609, 0.3586, 0.3356, 0.4227, 0.7123, 0.4227, 0.7486, 0.3893, 0.7486, 0.3893, 0.7123, 0.4227, 0.7486, 0.4227, 0.7827, 0.3893, 0.7827, 0.3893, 0.7486, 0.3893, 0.7486, 0.3893, 0.7827, 0.3586, 0.7827, 0.3586, 0.7486, 0.3893, 0.7123, 0.3893, 0.7486, 0.3586, 0.7486, 0.3586, 0.7123, 0.3586, 0.9263, 0.3586, 0.9594, 0.3248, 0.9594, 0.3248, 0.9263, 0.3586, 0.9594, 0.3586, 0.9892, 0.3248, 0.9892, 0.3248, 0.9594, 0.3248, 0.9594, 0.3248, 0.9892, 0.2978, 0.9892, 0.2978, 0.9594, 0.3248, 0.9263, 0.3248, 0.9594, 0.2978, 0.9594, 0.2978, 0.9263, 0.3586, 0.3879, 0.3586, 0.4133, 0.3248, 0.4133, 0.3248, 0.3879, 0.3586, 0.4133, 0.3586, 0.4411, 0.3248, 0.4411, 0.3248, 0.4133, 0.3248, 0.4133, 0.3248, 0.4411, 0.2978, 0.4411, 0.2978, 0.4133, 0.3248, 0.3879, 0.3248, 0.4133, 0.2978, 0.4133, 0.2978, 0.3879, 0.3586, 0.7827, 0.3586, 0.8217, 0.3248, 0.8217, 0.3248, 0.7827, 0.3586, 0.8217, 0.3586, 0.8562, 0.3248, 0.8562, 0.3248, 0.8217, 0.3248, 0.8217, 0.3248, 0.8562, 0.2978, 0.8562, 0.2978, 0.8217, 0.3248, 0.7827, 0.3248, 0.8217, 0.2978, 0.8217, 0.2978, 0.7827, 0.3586, 0.8562, 0.3586, 0.8958, 0.3248, 0.8958, 0.3248, 0.8562, 0.3586, 0.8958, 0.3586, 0.9263, 0.3248, 0.9263, 0.3248, 0.8958, 0.3248, 0.8958, 0.3248, 0.9263, 0.2978, 0.9263, 0.2978, 0.8958, 0.3248, 0.8562, 0.3248, 0.8958, 0.2978, 0.8958, 0.2978, 0.8562, 0.3586, 0.3356, 0.3586, 0.3609, 0.3248, 0.3609, 0.3248, 0.3356, 0.3586, 0.3609, 0.3586, 0.3879, 0.3248, 0.3879, 0.3248, 0.3609, 0.3248, 0.3609, 0.3248, 0.3879, 0.2978, 0.3879, 0.2978, 0.3609, 0.3248, 0.3356, 0.3248, 0.3609, 0.2978, 0.3609, 0.2978, 0.3356, 0.3586, 0.7123, 0.3586, 0.7486, 0.3248, 0.7486, 0.3248, 0.7123, 0.3586, 0.7486, 0.3586, 0.7827, 0.3248, 0.7827, 0.3248, 0.7486, 0.3248, 0.7486, 0.3248, 0.7827, 0.2978, 0.7827, 0.2978, 0.7486, 0.3248, 0.7123, 0.3248, 0.7486, 0.2978, 0.7486, 0.2978, 0.7123, 0.3586, 0.285, 0.3586, 0.3128, 0.3248, 0.3128, 0.3248, 0.285, 0.3586, 0.3128, 0.3586, 0.3356, 0.3248, 0.3356, 0.3248, 0.3128, 0.3248, 0.3128, 0.3248, 0.3356, 0.2978, 0.3356, 0.2978, 0.3128, 0.3248, 0.285, 0.3248, 0.3128, 0.2978, 0.3128, 0.2978, 0.285, 0.3586, 0.6595, 0.3586, 0.6865, 0.3248, 0.6865, 0.3248, 0.6595, 0.3586, 0.6865, 0.3586, 0.7123, 0.3248, 0.7123, 0.3248, 0.6865, 0.3248, 0.6865, 0.3248, 0.7123, 0.2978, 0.7123, 0.2978, 0.6865, 0.3248, 0.6595, 0.3248, 0.6865, 0.2978, 0.6865, 0.2978, 0.6595, 0.3586, 0.2316, 0.3586, 0.2579, 0.3248, 0.2579, 0.3248, 0.2316, 0.3586, 0.2579, 0.3586, 0.285, 0.3248, 0.285, 0.3248, 0.2579, 0.3248, 0.2579, 0.3248, 0.285, 0.2978, 0.285, 0.2978, 0.2579, 0.3248, 0.2316, 0.3248, 0.2579, 0.2978, 0.2579, 0.2978, 0.2316, 0.3586, 0.6064, 0.3586, 0.6347, 0.3248, 0.6347, 0.3248, 0.6064, 0.3586, 0.6347, 0.3586, 0.6595, 0.3248, 0.6595, 0.3248, 0.6347, 0.3248, 0.6347, 0.3248, 0.6595, 0.2978, 0.6595, 0.2978, 0.6347, 0.3248, 0.6064, 0.3248, 0.6347, 0.2978, 0.6347, 0.2978, 0.6064, 0.3586, 0.1515, 0.3586, 0.1947, 0.3248, 0.1947, 0.3248, 0.1515, 0.3586, 0.1947, 0.3586, 0.2316, 0.3248, 0.2316, 0.3248, 0.1947, 0.3248, 0.1947, 0.3248, 0.2316, 0.2978, 0.2316, 0.2978, 0.1947, 0.3248, 0.1515, 0.3248, 0.1947, 0.2978, 0.1947, 0.2978, 0.1515, 0.3586, 0.5496, 0.3586, 0.5778, 0.3248, 0.5778, 0.3248, 0.5496, 0.3586, 0.5778, 0.3586, 0.6064, 0.3248, 0.6064, 0.3248, 0.5778, 0.3248, 0.5778, 0.3248, 0.6064, 0.2978, 0.6064, 0.2978, 0.5778, 0.3248, 0.5496, 0.3248, 0.5778, 0.2978, 0.5778, 0.2978, 0.5496, 0.3586, 0.06806, 0.3586, 0.1091, 0.3248, 0.1091, 0.3248, 0.06806, 0.3586, 0.1091, 0.3586, 0.1515, 0.3248, 0.1515, 0.3248, 0.1091, 0.3248, 0.1091, 0.3248, 0.1515, 0.2978, 0.1515, 0.2978, 0.1091, 0.3248, 0.06806, 0.3248, 0.1091, 0.2978, 0.1091, 0.2978, 0.06806, 0.3586, 0.4973, 0.3586, 0.5234, 0.3248, 0.5234, 0.3248, 0.4973, 0.3586, 0.5234, 0.3586, 0.5496, 0.3248, 0.5496, 0.3248, 0.5234, 0.3248, 0.5234, 0.3248, 0.5496, 0.2978, 0.5496, 0.2978, 0.5234, 0.3248, 0.4973, 0.3248, 0.5234, 0.2978, 0.5234, 0.2978, 0.4973, 0.3586, 0.004742, 0.3586, 0.03242, 0.3248, 0.03242, 0.3248, 0.004742, 0.3586, 0.03242, 0.3586, 0.06806, 0.3248, 0.06806, 0.3248, 0.03242, 0.3248, 0.03242, 0.3248, 0.06806, 0.2978, 0.06806, 0.2978, 0.03242, 0.3248, 0.004742, 0.3248, 0.03242, 0.2978, 0.03242, 0.2978, 0.004742, 0.3586, 0.4411, 0.3586, 0.4661, 0.3248, 0.4661, 0.3248, 0.4411, 0.3586, 0.4661, 0.3586, 0.4973, 0.3248, 0.4973, 0.3248, 0.4661, 0.3248, 0.4661, 0.3248, 0.4973, 0.2978, 0.4973, 0.2978, 0.4661, 0.3248, 0.4411, 0.3248, 0.4661, 0.2978, 0.4661, 0.2978, 0.4411, 0.2978, 0.06806, 0.2978, 0.1091, 0.2702, 0.1091, 0.2702, 0.06806, 0.2978, 0.1091, 0.2978, 0.1515, 0.2702, 0.1515, 0.2702, 0.1091, 0.2702, 0.1091, 0.2702, 0.1515, 0.239, 0.1515, 0.239, 0.1091, 0.2702, 0.06806, 0.2702, 0.1091, 0.239, 0.1091, 0.239, 0.06806, 0.2978, 0.4973, 0.2978, 0.5234, 0.2702, 0.5234, 0.2702, 0.4973, 0.2978, 0.5234, 0.2978, 0.5496, 0.2702, 0.5496, 0.2702, 0.5234, 0.2702, 0.5234, 0.2702, 0.5496, 0.239, 0.5496, 0.239, 0.5234, 0.2702, 0.4973, 0.2702, 0.5234, 0.239, 0.5234, 0.239, 0.4973, 0.2978, 0.004742, 0.2978, 0.03242, 0.2702, 0.03242, 0.2702, 0.004742, 0.2978, 0.03242, 0.2978, 0.06806, 0.2702, 0.06806, 0.2702, 0.03242, 0.2702, 0.03242, 0.2702, 0.06806, 0.239, 0.06806, 0.239, 0.03242, 0.2702, 0.004742, 0.2702, 0.03242, 0.239, 0.03242, 0.239, 0.004742, 0.2978, 0.4411, 0.2978, 0.4661, 0.2702, 0.4661, 0.2702, 0.4411, 0.2978, 0.4661, 0.2978, 0.4973, 0.2702, 0.4973, 0.2702, 0.4661, 0.2702, 0.4661, 0.2702, 0.4973, 0.239, 0.4973, 0.239, 0.4661, 0.2702, 0.4411, 0.2702, 0.4661, 0.239, 0.4661, 0.239, 0.4411, 0.2978, 0.9263, 0.2978, 0.9594, 0.2702, 0.9594, 0.2702, 0.9263, 0.2978, 0.9594, 0.2978, 0.9892, 0.2702, 0.9892, 0.2702, 0.9594, 0.2702, 0.9594, 0.2702, 0.9892, 0.239, 0.9892, 0.239, 0.9594, 0.2702, 0.9263, 0.2702, 0.9594, 0.239, 0.9594, 0.239, 0.9263, 0.2978, 0.3879, 0.2978, 0.4133, 0.2702, 0.4133, 0.2702, 0.3879, 0.2978, 0.4133, 0.2978, 0.4411, 0.2702, 0.4411, 0.2702, 0.4133, 0.2702, 0.4133, 0.2702, 0.4411, 0.239, 0.4411, 0.239, 0.4133, 0.2702, 0.3879, 0.2702, 0.4133, 0.239, 0.4133, 0.239, 0.3879, 0.2978, 0.7827, 0.2978, 0.8217, 0.2702, 0.8217, 0.2702, 0.7827, 0.2978, 0.8217, 0.2978, 0.8562, 0.2702, 0.8562, 0.2702, 0.8217, 0.2702, 0.8217, 0.2702, 0.8562, 0.239, 0.8562, 0.239, 0.8217, 0.2702, 0.7827, 0.2702, 0.8217, 0.239, 0.8217, 0.239, 0.7827, 0.2978, 0.8562, 0.2978, 0.8958, 0.2702, 0.8958, 0.2702, 0.8562, 0.2978, 0.8958, 0.2978, 0.9263, 0.2702, 0.9263, 0.2702, 0.8958, 0.2702, 0.8958, 0.2702, 0.9263, 0.239, 0.9263, 0.239, 0.8958, 0.2702, 0.8562, 0.2702, 0.8958, 0.239, 0.8958, 0.239, 0.8562, 0.2978, 0.3356, 0.2978, 0.3609, 0.2702, 0.3609, 0.2702, 0.3356, 0.2978, 0.3609, 0.2978, 0.3879, 0.2702, 0.3879, 0.2702, 0.3609, 0.2702, 0.3609, 0.2702, 0.3879, 0.239, 0.3879, 0.239, 0.3609, 0.2702, 0.3356, 0.2702, 0.3609, 0.239, 0.3609, 0.239, 0.3356, 0.2978, 0.7123, 0.2978, 0.7486, 0.2702, 0.7486, 0.2702, 0.7123, 0.2978, 0.7486, 0.2978, 0.7827, 0.2702, 0.7827, 0.2702, 0.7486, 0.2702, 0.7486, 0.2702, 0.7827, 0.239, 0.7827, 0.239, 0.7486, 0.2702, 0.7123, 0.2702, 0.7486, 0.239, 0.7486, 0.239, 0.7123, 0.2978, 0.285, 0.2978, 0.3128, 0.2702, 0.3128, 0.2702, 0.285, 0.2978, 0.3128, 0.2978, 0.3356, 0.2702, 0.3356, 0.2702, 0.3128, 0.2702, 0.3128, 0.2702, 0.3356, 0.239, 0.3356, 0.239, 0.3128, 0.2702, 0.285, 0.2702, 0.3128, 0.239, 0.3128, 0.239, 0.285, 0.2978, 0.6595, 0.2978, 0.6865, 0.2702, 0.6865, 0.2702, 0.6595, 0.2978, 0.6865, 0.2978, 0.7123, 0.2702, 0.7123, 0.2702, 0.6865, 0.2702, 0.6865, 0.2702, 0.7123, 0.239, 0.7123, 0.239, 0.6865, 0.2702, 0.6595, 0.2702, 0.6865, 0.239, 0.6865, 0.239, 0.6595, 0.2978, 0.2316, 0.2978, 0.2579, 0.2702, 0.2579, 0.2702, 0.2316, 0.2978, 0.2579, 0.2978, 0.285, 0.2702, 0.285, 0.2702, 0.2579, 0.2702, 0.2579, 0.2702, 0.285, 0.239, 0.285, 0.239, 0.2579, 0.2702, 0.2316, 0.2702, 0.2579, 0.239, 0.2579, 0.239, 0.2316, 0.2978, 0.6064, 0.2978, 0.6347, 0.2702, 0.6347, 0.2702, 0.6064, 0.2978, 0.6347, 0.2978, 0.6595, 0.2702, 0.6595, 0.2702, 0.6347, 0.2702, 0.6347, 0.2702, 0.6595, 0.239, 0.6595, 0.239, 0.6347, 0.2702, 0.6064, 0.2702, 0.6347, 0.239, 0.6347, 0.239, 0.6064, 0.2978, 0.1515, 0.2978, 0.1947, 0.2702, 0.1947, 0.2702, 0.1515, 0.2978, 0.1947, 0.2978, 0.2316, 0.2702, 0.2316, 0.2702, 0.1947, 0.2702, 0.1947, 0.2702, 0.2316, 0.239, 0.2316, 0.239, 0.1947, 0.2702, 0.1515, 0.2702, 0.1947, 0.239, 0.1947, 0.239, 0.1515, 0.2978, 0.5496, 0.2978, 0.5778, 0.2702, 0.5778, 0.2702, 0.5496, 0.2978, 0.5778, 0.2978, 0.6064, 0.2702, 0.6064, 0.2702, 0.5778, 0.2702, 0.5778, 0.2702, 0.6064, 0.239, 0.6064, 0.239, 0.5778, 0.2702, 0.5496, 0.2702, 0.5778, 0.239, 0.5778, 0.239, 0.5496, 0.239, 0.6595, 0.239, 0.6865, 0.2101, 0.6865, 0.2101, 0.6595, 0.239, 0.6865, 0.239, 0.7123, 0.2101, 0.7123, 0.2101, 0.6865, 0.2101, 0.6865, 0.2101, 0.7123, 0.1737, 0.7123, 0.1737, 0.6865, 0.2101, 0.6595, 0.2101, 0.6865, 0.1737, 0.6865, 0.1737, 0.6595, 0.239, 0.2316, 0.239, 0.2579, 0.2101, 0.2579, 0.2101, 0.2316, 0.239, 0.2579, 0.239, 0.285, 0.2101, 0.285, 0.2101, 0.2579, 0.2101, 0.2579, 0.2101, 0.285, 0.1737, 0.285, 0.1737, 0.2579, 0.2101, 0.2316, 0.2101, 0.2579, 0.1737, 0.2579, 0.1737, 0.2316, 0.239, 0.6064, 0.239, 0.6347, 0.2101, 0.6347, 0.2101, 0.6064, 0.239, 0.6347, 0.239, 0.6595, 0.2101, 0.6595, 0.2101, 0.6347, 0.2101, 0.6347, 0.2101, 0.6595, 0.1737, 0.6595, 0.1737, 0.6347, 0.2101, 0.6064, 0.2101, 0.6347, 0.1737, 0.6347, 0.1737, 0.6064, 0.239, 0.1515, 0.239, 0.1947, 0.2101, 0.1947, 0.2101, 0.1515, 0.239, 0.1947, 0.239, 0.2316, 0.2101, 0.2316, 0.2101, 0.1947, 0.2101, 0.1947, 0.2101, 0.2316, 0.1737, 0.2316, 0.1737, 0.1947, 0.2101, 0.1515, 0.2101, 0.1947, 0.1737, 0.1947, 0.1737, 0.1515, 0.239, 0.5496, 0.239, 0.5778, 0.2101, 0.5778, 0.2101, 0.5496, 0.239, 0.5778, 0.239, 0.6064, 0.2101, 0.6064, 0.2101, 0.5778, 0.2101, 0.5778, 0.2101, 0.6064, 0.1737, 0.6064, 0.1737, 0.5778, 0.2101, 0.5496, 0.2101, 0.5778, 0.1737, 0.5778, 0.1737, 0.5496, 0.239, 0.06806, 0.239, 0.1091, 0.2101, 0.1091, 0.2101, 0.06806, 0.239, 0.1091, 0.239, 0.1515, 0.2101, 0.1515, 0.2101, 0.1091, 0.2101, 0.1091, 0.2101, 0.1515, 0.1737, 0.1515, 0.1737, 0.1091, 0.2101, 0.06806, 0.2101, 0.1091, 0.1737, 0.1091, 0.1737, 0.06806, 0.239, 0.4973, 0.239, 0.5234, 0.2101, 0.5234, 0.2101, 0.4973, 0.239, 0.5234, 0.239, 0.5496, 0.2101, 0.5496, 0.2101, 0.5234, 0.2101, 0.5234, 0.2101, 0.5496, 0.1737, 0.5496, 0.1737, 0.5234, 0.2101, 0.4973, 0.2101, 0.5234, 0.1737, 0.5234, 0.1737, 0.4973, 0.239, 0.004742, 0.239, 0.03242, 0.2101, 0.03242, 0.2101, 0.004742, 0.239, 0.03242, 0.239, 0.06806, 0.2101, 0.06806, 0.2101, 0.03242, 0.2101, 0.03242, 0.2101, 0.06806, 0.1737, 0.06806, 0.1737, 0.03242, 0.2101, 0.004742, 0.2101, 0.03242, 0.1737, 0.03242, 0.1737, 0.004742, 0.239, 0.4411, 0.239, 0.4661, 0.2101, 0.4661, 0.2101, 0.4411, 0.239, 0.4661, 0.239, 0.4973, 0.2101, 0.4973, 0.2101, 0.4661, 0.2101, 0.4661, 0.2101, 0.4973, 0.1737, 0.4973, 0.1737, 0.4661, 0.2101, 0.4411, 0.2101, 0.4661, 0.1737, 0.4661, 0.1737, 0.4411, 0.239, 0.9263, 0.239, 0.9594, 0.2101, 0.9594, 0.2101, 0.9263, 0.239, 0.9594, 0.239, 0.9892, 0.2101, 0.9892, 0.2101, 0.9594, 0.2101, 0.9594, 0.2101, 0.9892, 0.1737, 0.9892, 0.1737, 0.9594, 0.2101, 0.9263, 0.2101, 0.9594, 0.1737, 0.9594, 0.1737, 0.9263, 0.239, 0.3879, 0.239, 0.4133, 0.2101, 0.4133, 0.2101, 0.3879, 0.239, 0.4133, 0.239, 0.4411, 0.2101, 0.4411, 0.2101, 0.4133, 0.2101, 0.4133, 0.2101, 0.4411, 0.1737, 0.4411, 0.1737, 0.4133, 0.2101, 0.3879, 0.2101, 0.4133, 0.1737, 0.4133, 0.1737, 0.3879, 0.239, 0.7827, 0.239, 0.8217, 0.2101, 0.8217, 0.2101, 0.7827, 0.239, 0.8217, 0.239, 0.8562, 0.2101, 0.8562, 0.2101, 0.8217, 0.2101, 0.8217, 0.2101, 0.8562, 0.1737, 0.8562, 0.1737, 0.8217, 0.2101, 0.7827, 0.2101, 0.8217, 0.1737, 0.8217, 0.1737, 0.7827, 0.239, 0.8562, 0.239, 0.8958, 0.2101, 0.8958, 0.2101, 0.8562, 0.239, 0.8958, 0.239, 0.9263, 0.2101, 0.9263, 0.2101, 0.8958, 0.2101, 0.8958, 0.2101, 0.9263, 0.1737, 0.9263, 0.1737, 0.8958, 0.2101, 0.8562, 0.2101, 0.8958, 0.1737, 0.8958, 0.1737, 0.8562, 0.239, 0.3356, 0.239, 0.3609, 0.2101, 0.3609, 0.2101, 0.3356, 0.239, 0.3609, 0.239, 0.3879, 0.2101, 0.3879, 0.2101, 0.3609, 0.2101, 0.3609, 0.2101, 0.3879, 0.1737, 0.3879, 0.1737, 0.3609, 0.2101, 0.3356, 0.2101, 0.3609, 0.1737, 0.3609, 0.1737, 0.3356, 0.239, 0.7123, 0.239, 0.7486, 0.2101, 0.7486, 0.2101, 0.7123, 0.239, 0.7486, 0.239, 0.7827, 0.2101, 0.7827, 0.2101, 0.7486, 0.2101, 0.7486, 0.2101, 0.7827, 0.1737, 0.7827, 0.1737, 0.7486, 0.2101, 0.7123, 0.2101, 0.7486, 0.1737, 0.7486, 0.1737, 0.7123, 0.239, 0.285, 0.239, 0.3128, 0.2101, 0.3128, 0.2101, 0.285, 0.239, 0.3128, 0.239, 0.3356, 0.2101, 0.3356, 0.2101, 0.3128, 0.2101, 0.3128, 0.2101, 0.3356, 0.1737, 0.3356, 0.1737, 0.3128, 0.2101, 0.285, 0.2101, 0.3128, 0.1737, 0.3128, 0.1737, 0.285, 0.6282, 0.4973, 0.6282, 0.5234, 0.5855, 0.5234, 0.5855, 0.4973, 0.6282, 0.5234, 0.6282, 0.5496, 0.5855, 0.5496, 0.5855, 0.5234, 0.5855, 0.5234, 0.5855, 0.5496, 0.548, 0.5496, 0.548, 0.5234, 0.5855, 0.4973, 0.5855, 0.5234, 0.548, 0.5234, 0.548, 0.4973, 0.6282, 0.3879, 0.6282, 0.4133, 0.5855, 0.4133, 0.5855, 0.3879, 0.6282, 0.4133, 0.6282, 0.4411, 0.5855, 0.4411, 0.5855, 0.4133, 0.5855, 0.4133, 0.5855, 0.4411, 0.548, 0.4411, 0.548, 0.4133, 0.5855, 0.3879, 0.5855, 0.4133, 0.548, 0.4133, 0.548, 0.3879, 0.6282, 0.3356, 0.6282, 0.3609, 0.5855, 0.3609, 0.5855, 0.3356, 0.6282, 0.3609, 0.6282, 0.3879, 0.5855, 0.3879, 0.5855, 0.3609, 0.5855, 0.3609, 0.5855, 0.3879, 0.548, 0.3879, 0.548, 0.3609, 0.5855, 0.3356, 0.5855, 0.3609, 0.548, 0.3609, 0.548, 0.3356, 0.6282, 0.285, 0.6282, 0.3128, 0.5855, 0.3128, 0.5855, 0.285, 0.6282, 0.3128, 0.6282, 0.3356, 0.5855, 0.3356, 0.5855, 0.3128, 0.5855, 0.3128, 0.5855, 0.3356, 0.548, 0.3356, 0.548, 0.3128, 0.5855, 0.285, 0.5855, 0.3128, 0.548, 0.3128, 0.548, 0.285, 0.6282, 0.2316, 0.6282, 0.2579, 0.5855, 0.2579, 0.5855, 0.2316, 0.6282, 0.2579, 0.6282, 0.285, 0.5855, 0.285, 0.5855, 0.2579, 0.5855, 0.2579, 0.5855, 0.285, 0.548, 0.285, 0.548, 0.2579, 0.5855, 0.2316, 0.5855, 0.2579, 0.548, 0.2579, 0.548, 0.2316, 0.6282, 0.1515, 0.6282, 0.1947, 0.5855, 0.1947, 0.5855, 0.1515, 0.6282, 0.1947, 0.6282, 0.2316, 0.5855, 0.2316, 0.5855, 0.1947, 0.5855, 0.1947, 0.5855, 0.2316, 0.548, 0.2316, 0.548, 0.1947, 0.5855, 0.1515, 0.5855, 0.1947, 0.548, 0.1947, 0.548, 0.1515, 0.6282, 0.06806, 0.6282, 0.1091, 0.5855, 0.1091, 0.5855, 0.06806, 0.6282, 0.1091, 0.6282, 0.1515, 0.5855, 0.1515, 0.5855, 0.1091, 0.5855, 0.1091, 0.5855, 0.1515, 0.548, 0.1515, 0.548, 0.1091, 0.5855, 0.06806, 0.5855, 0.1091, 0.548, 0.1091, 0.548, 0.06806, 0.6282, 0.5496, 0.6282, 0.5778, 0.5855, 0.5778, 0.5855, 0.5496, 0.6282, 0.5778, 0.6282, 0.6064, 0.5855, 0.6064, 0.5855, 0.5778, 0.5855, 0.5778, 0.5855, 0.6064, 0.548, 0.6064, 0.548, 0.5778, 0.5855, 0.5496, 0.5855, 0.5778, 0.548, 0.5778, 0.548, 0.5496, 0.6282, 0.9263, 0.6282, 0.9594, 0.5855, 0.9594, 0.5855, 0.9263, 0.6282, 0.9594, 0.6282, 0.9892, 0.5855, 0.9892, 0.5855, 0.9594, 0.5855, 0.9594, 0.5855, 0.9892, 0.548, 0.9892, 0.548, 0.9594, 0.5855, 0.9263, 0.5855, 0.9594, 0.548, 0.9594, 0.548, 0.9263, 0.6282, 0.4411, 0.6282, 0.4661, 0.5855, 0.4661, 0.5855, 0.4411, 0.6282, 0.4661, 0.6282, 0.4973, 0.5855, 0.4973, 0.5855, 0.4661, 0.5855, 0.4661, 0.5855, 0.4973, 0.548, 0.4973, 0.548, 0.4661, 0.5855, 0.4411, 0.5855, 0.4661, 0.548, 0.4661, 0.548, 0.4411, 0.6282, 0.004742, 0.6282, 0.03242, 0.5855, 0.03242, 0.5855, 0.004742, 0.6282, 0.03242, 0.6282, 0.06806, 0.5855, 0.06806, 0.5855, 0.03242, 0.5855, 0.03242, 0.5855, 0.06806, 0.548, 0.06806, 0.548, 0.03242, 0.5855, 0.004742, 0.5855, 0.03242, 0.548, 0.03242, 0.548, 0.004742, 0.6282, 0.7123, 0.6282, 0.7486, 0.5855, 0.7486, 0.5855, 0.7123, 0.6282, 0.7486, 0.6282, 0.7827, 0.5855, 0.7827, 0.5855, 0.7486, 0.5855, 0.7486, 0.5855, 0.7827, 0.548, 0.7827, 0.548, 0.7486, 0.5855, 0.7123, 0.5855, 0.7486, 0.548, 0.7486, 0.548, 0.7123, 0.6282, 0.6595, 0.6282, 0.6865, 0.5855, 0.6865, 0.5855, 0.6595, 0.6282, 0.6865, 0.6282, 0.7123, 0.5855, 0.7123, 0.5855, 0.6865, 0.5855, 0.6865, 0.5855, 0.7123, 0.548, 0.7123, 0.548, 0.6865, 0.5855, 0.6595, 0.5855, 0.6865, 0.548, 0.6865, 0.548, 0.6595, 0.6282, 0.8562, 0.6282, 0.8958, 0.5855, 0.8958, 0.5855, 0.8562, 0.6282, 0.8958, 0.6282, 0.9263, 0.5855, 0.9263, 0.5855, 0.8958, 0.5855, 0.8958, 0.5855, 0.9263, 0.548, 0.9263, 0.548, 0.8958, 0.5855, 0.8562, 0.5855, 0.8958, 0.548, 0.8958, 0.548, 0.8562, 0.6282, 0.6064, 0.6282, 0.6347, 0.5855, 0.6347, 0.5855, 0.6064, 0.6282, 0.6347, 0.6282, 0.6595, 0.5855, 0.6595, 0.5855, 0.6347, 0.5855, 0.6347, 0.5855, 0.6595, 0.548, 0.6595, 0.548, 0.6347, 0.5855, 0.6064, 0.5855, 0.6347, 0.548, 0.6347, 0.548, 0.6064, 0.6997, 0.7827, 0.6997, 0.8217, 0.6612, 0.8217, 0.6612, 0.7827, 0.6997, 0.8217, 0.6997, 0.8562, 0.6612, 0.8562, 0.6612, 0.8217, 0.6612, 0.8217, 0.6612, 0.8562, 0.6282, 0.8562, 0.6282, 0.8217, 0.6612, 0.7827, 0.6612, 0.8217, 0.6282, 0.8217, 0.6282, 0.7827, 0.6997, 0.7123, 0.6997, 0.7486, 0.6612, 0.7486, 0.6612, 0.7123, 0.6997, 0.7486, 0.6997, 0.7827, 0.6612, 0.7827, 0.6612, 0.7486, 0.6612, 0.7486, 0.6612, 0.7827, 0.6282, 0.7827, 0.6282, 0.7486, 0.6612, 0.7123, 0.6612, 0.7486, 0.6282, 0.7486, 0.6282, 0.7123, 0.6997, 0.6595, 0.6997, 0.6865, 0.6612, 0.6865, 0.6612, 0.6595, 0.6997, 0.6865, 0.6997, 0.7123, 0.6612, 0.7123, 0.6612, 0.6865, 0.6612, 0.6865, 0.6612, 0.7123, 0.6282, 0.7123, 0.6282, 0.6865, 0.6612, 0.6595, 0.6612, 0.6865, 0.6282, 0.6865, 0.6282, 0.6595, 0.6997, 0.6064, 0.6997, 0.6347, 0.6612, 0.6347, 0.6612, 0.6064, 0.6997, 0.6347, 0.6997, 0.6595, 0.6612, 0.6595, 0.6612, 0.6347, 0.6612, 0.6347, 0.6612, 0.6595, 0.6282, 0.6595, 0.6282, 0.6347, 0.6612, 0.6064, 0.6612, 0.6347, 0.6282, 0.6347, 0.6282, 0.6064, 0.6997, 0.5496, 0.6997, 0.5778, 0.6612, 0.5778, 0.6612, 0.5496, 0.6997, 0.5778, 0.6997, 0.6064, 0.6612, 0.6064, 0.6612, 0.5778, 0.6612, 0.5778, 0.6612, 0.6064, 0.6282, 0.6064, 0.6282, 0.5778, 0.6612, 0.5496, 0.6612, 0.5778, 0.6282, 0.5778, 0.6282, 0.5496, 0.6997, 0.4973, 0.6997, 0.5234, 0.6612, 0.5234, 0.6612, 0.4973, 0.6997, 0.5234, 0.6997, 0.5496, 0.6612, 0.5496, 0.6612, 0.5234, 0.6612, 0.5234, 0.6612, 0.5496, 0.6282, 0.5496, 0.6282, 0.5234, 0.6612, 0.4973, 0.6612, 0.5234, 0.6282, 0.5234, 0.6282, 0.4973, 0.6997, 0.4411, 0.6997, 0.4661, 0.6612, 0.4661, 0.6612, 0.4411, 0.6997, 0.4661, 0.6997, 0.4973, 0.6612, 0.4973, 0.6612, 0.4661, 0.6612, 0.4661, 0.6612, 0.4973, 0.6282, 0.4973, 0.6282, 0.4661, 0.6612, 0.4411, 0.6612, 0.4661, 0.6282, 0.4661, 0.6282, 0.4411, 0.6997, 0.3879, 0.6997, 0.4133, 0.6612, 0.4133, 0.6612, 0.3879, 0.6997, 0.4133, 0.6997, 0.4411, 0.6612, 0.4411, 0.6612, 0.4133, 0.6612, 0.4133, 0.6612, 0.4411, 0.6282, 0.4411, 0.6282, 0.4133, 0.6612, 0.3879, 0.6612, 0.4133, 0.6282, 0.4133, 0.6282, 0.3879, 0.6997, 0.3356, 0.6997, 0.3609, 0.6612, 0.3609, 0.6612, 0.3356, 0.6997, 0.3609, 0.6997, 0.3879, 0.6612, 0.3879, 0.6612, 0.3609, 0.6612, 0.3609, 0.6612, 0.3879, 0.6282, 0.3879, 0.6282, 0.3609, 0.6612, 0.3356, 0.6612, 0.3609, 0.6282, 0.3609, 0.6282, 0.3356, 0.6997, 0.285, 0.6997, 0.3128, 0.6612, 0.3128, 0.6612, 0.285, 0.6997, 0.3128, 0.6997, 0.3356, 0.6612, 0.3356, 0.6612, 0.3128, 0.6612, 0.3128, 0.6612, 0.3356, 0.6282, 0.3356, 0.6282, 0.3128, 0.6612, 0.285, 0.6612, 0.3128, 0.6282, 0.3128, 0.6282, 0.285, 0.6997, 0.2316, 0.6997, 0.2579, 0.6612, 0.2579, 0.6612, 0.2316, 0.6997, 0.2579, 0.6997, 0.285, 0.6612, 0.285, 0.6612, 0.2579, 0.6612, 0.2579, 0.6612, 0.285, 0.6282, 0.285, 0.6282, 0.2579, 0.6612, 0.2316, 0.6612, 0.2579, 0.6282, 0.2579, 0.6282, 0.2316, 0.6997, 0.1515, 0.6997, 0.1947, 0.6612, 0.1947, 0.6612, 0.1515, 0.6997, 0.1947, 0.6997, 0.2316, 0.6612, 0.2316, 0.6612, 0.1947, 0.6612, 0.1947, 0.6612, 0.2316, 0.6282, 0.2316, 0.6282, 0.1947, 0.6612, 0.1515, 0.6612, 0.1947, 0.6282, 0.1947, 0.6282, 0.1515, 0.6997, 0.06806, 0.6997, 0.1091, 0.6612, 0.1091, 0.6612, 0.06806, 0.6997, 0.1091, 0.6997, 0.1515, 0.6612, 0.1515, 0.6612, 0.1091, 0.6612, 0.1091, 0.6612, 0.1515, 0.6282, 0.1515, 0.6282, 0.1091, 0.6612, 0.06806, 0.6612, 0.1091, 0.6282, 0.1091, 0.6282, 0.06806, 0.6997, 0.004742, 0.6997, 0.03242, 0.6612, 0.03242, 0.6612, 0.004742, 0.6997, 0.03242, 0.6997, 0.06806, 0.6612, 0.06806, 0.6612, 0.03242, 0.6612, 0.03242, 0.6612, 0.06806, 0.6282, 0.06806, 0.6282, 0.03242, 0.6612, 0.004742, 0.6612, 0.03242, 0.6282, 0.03242, 0.6282, 0.004742, 0.6997, 0.9263, 0.6997, 0.9594, 0.6612, 0.9594, 0.6612, 0.9263, 0.6997, 0.9594, 0.6997, 0.9892, 0.6612, 0.9892, 0.6612, 0.9594, 0.6612, 0.9594, 0.6612, 0.9892, 0.6282, 0.9892, 0.6282, 0.9594, 0.6612, 0.9263, 0.6612, 0.9594, 0.6282, 0.9594, 0.6282, 0.9263, 0.6997, 0.8562, 0.6997, 0.8958, 0.6612, 0.8958, 0.6612, 0.8562, 0.6997, 0.8958, 0.6997, 0.9263, 0.6612, 0.9263, 0.6612, 0.8958, 0.6612, 0.8958, 0.6612, 0.9263, 0.6282, 0.9263, 0.6282, 0.8958, 0.6612, 0.8562, 0.6612, 0.8958, 0.6282, 0.8958, 0.6282, 0.8562, 0.6997, 0.3356, 0.6997, 0.3128, 0.7358, 0.3128, 0.7358, 0.3356, 0.6997, 0.3128, 0.6997, 0.285, 0.7358, 0.285, 0.7358, 0.3128, 0.7358, 0.3128, 0.7358, 0.285, 0.7649, 0.285, 0.7649, 0.3128, 0.7358, 0.3356, 0.7358, 0.3128, 0.7649, 0.3128, 0.7649, 0.3356, 0.6997, 0.9892, 0.6997, 0.9594, 0.7358, 0.9594, 0.7358, 0.9892, 0.6997, 0.9594, 0.6997, 0.9263, 0.7358, 0.9263, 0.7358, 0.9594, 0.7358, 0.9594, 0.7358, 0.9263, 0.7649, 0.9263, 0.7649, 0.9594, 0.7358, 0.9892, 0.7358, 0.9594, 0.7649, 0.9594, 0.7649, 0.9892, 0.6997, 0.7123, 0.6997, 0.6865, 0.7358, 0.6865, 0.7358, 0.7123, 0.6997, 0.6865, 0.6997, 0.6595, 0.7358, 0.6595, 0.7358, 0.6865, 0.7358, 0.6865, 0.7358, 0.6595, 0.7649, 0.6595, 0.7649, 0.6865, 0.7358, 0.7123, 0.7358, 0.6865, 0.7649, 0.6865, 0.7649, 0.7123, 0.6997, 0.4411, 0.6997, 0.4133, 0.7358, 0.4133, 0.7358, 0.4411, 0.6997, 0.4133, 0.6997, 0.3879, 0.7358, 0.3879, 0.7358, 0.4133, 0.7358, 0.4133, 0.7358, 0.3879, 0.7649, 0.3879, 0.7649, 0.4133, 0.7358, 0.4411, 0.7358, 0.4133, 0.7649, 0.4133, 0.7649, 0.4411, 0.6997, 0.8562, 0.6997, 0.8217, 0.7358, 0.8217, 0.7358, 0.8562, 0.6997, 0.8217, 0.6997, 0.7827, 0.7358, 0.7827, 0.7358, 0.8217, 0.7358, 0.8217, 0.7358, 0.7827, 0.7649, 0.7827, 0.7649, 0.8217, 0.7358, 0.8562, 0.7358, 0.8217, 0.7649, 0.8217, 0.7649, 0.8562, 0.6997, 0.1515, 0.6997, 0.1091, 0.7358, 0.1091, 0.7358, 0.1515, 0.6997, 0.1091, 0.6997, 0.06806, 0.7358, 0.06806, 0.7358, 0.1091, 0.7358, 0.1091, 0.7358, 0.06806, 0.7649, 0.06806, 0.7649, 0.1091, 0.7358, 0.1515, 0.7358, 0.1091, 0.7649, 0.1091, 0.7649, 0.1515, 0.6997, 0.9263, 0.6997, 0.8958, 0.7358, 0.8958, 0.7358, 0.9263, 0.6997, 0.8958, 0.6997, 0.8562, 0.7358, 0.8562, 0.7358, 0.8958, 0.7358, 0.8958, 0.7358, 0.8562, 0.7649, 0.8562, 0.7649, 0.8958, 0.7358, 0.9263, 0.7358, 0.8958, 0.7649, 0.8958, 0.7649, 0.9263, 0.6997, 0.5496, 0.6997, 0.5234, 0.7358, 0.5234, 0.7358, 0.5496, 0.6997, 0.5234, 0.6997, 0.4973, 0.7358, 0.4973, 0.7358, 0.5234, 0.7358, 0.5234, 0.7358, 0.4973, 0.7649, 0.4973, 0.7649, 0.5234, 0.7358, 0.5496, 0.7358, 0.5234, 0.7649, 0.5234, 0.7649, 0.5496, 0.6997, 0.285, 0.6997, 0.2579, 0.7358, 0.2579, 0.7358, 0.285, 0.6997, 0.2579, 0.6997, 0.2316, 0.7358, 0.2316, 0.7358, 0.2579, 0.7358, 0.2579, 0.7358, 0.2316, 0.7649, 0.2316, 0.7649, 0.2579, 0.7358, 0.285, 0.7358, 0.2579, 0.7649, 0.2579, 0.7649, 0.285, 0.6997, 0.6595, 0.6997, 0.6347, 0.7358, 0.6347, 0.7358, 0.6595, 0.6997, 0.6347, 0.6997, 0.6064, 0.7358, 0.6064, 0.7358, 0.6347, 0.7358, 0.6347, 0.7358, 0.6064, 0.7649, 0.6064, 0.7649, 0.6347, 0.7358, 0.6595, 0.7358, 0.6347, 0.7649, 0.6347, 0.7649, 0.6595, 0.6997, 0.3879, 0.6997, 0.3609, 0.7358, 0.3609, 0.7358, 0.3879, 0.6997, 0.3609, 0.6997, 0.3356, 0.7358, 0.3356, 0.7358, 0.3609, 0.7358, 0.3609, 0.7358, 0.3356, 0.7649, 0.3356, 0.7649, 0.3609, 0.7358, 0.3879, 0.7358, 0.3609, 0.7649, 0.3609, 0.7649, 0.3879, 0.6997, 0.06806, 0.6997, 0.03242, 0.7358, 0.03242, 0.7358, 0.06806, 0.6997, 0.03242, 0.6997, 0.004742, 0.7358, 0.004742, 0.7358, 0.03242, 0.7358, 0.03242, 0.7358, 0.004742, 0.7649, 0.004742, 0.7649, 0.03242, 0.7358, 0.06806, 0.7358, 0.03242, 0.7649, 0.03242, 0.7649, 0.06806, 0.6997, 0.7827, 0.6997, 0.7486, 0.7358, 0.7486, 0.7358, 0.7827, 0.6997, 0.7486, 0.6997, 0.7123, 0.7358, 0.7123, 0.7358, 0.7486, 0.7358, 0.7486, 0.7358, 0.7123, 0.7649, 0.7123, 0.7649, 0.7486, 0.7358, 0.7827, 0.7358, 0.7486, 0.7649, 0.7486, 0.7649, 0.7827, 0.6997, 0.4973, 0.6997, 0.4661, 0.7358, 0.4661, 0.7358, 0.4973, 0.6997, 0.4661, 0.6997, 0.4411, 0.7358, 0.4411, 0.7358, 0.4661, 0.7358, 0.4661, 0.7358, 0.4411, 0.7649, 0.4411, 0.7649, 0.4661, 0.7358, 0.4973, 0.7358, 0.4661, 0.7649, 0.4661, 0.7649, 0.4973, 0.6997, 0.2316, 0.6997, 0.1947, 0.7358, 0.1947, 0.7358, 0.2316, 0.6997, 0.1947, 0.6997, 0.1515, 0.7358, 0.1515, 0.7358, 0.1947, 0.7358, 0.1947, 0.7358, 0.1515, 0.7649, 0.1515, 0.7649, 0.1947, 0.7358, 0.2316, 0.7358, 0.1947, 0.7649, 0.1947, 0.7649, 0.2316, 0.6997, 0.6064, 0.6997, 0.5778, 0.7358, 0.5778, 0.7358, 0.6064, 0.6997, 0.5778, 0.6997, 0.5496, 0.7358, 0.5496, 0.7358, 0.5778, 0.7358, 0.5778, 0.7358, 0.5496, 0.7649, 0.5496, 0.7649, 0.5778, 0.7358, 0.6064, 0.7358, 0.5778, 0.7649, 0.5778, 0.7649, 0.6064, 0.7649, 0.7123, 0.7649, 0.6865, 0.7948, 0.6865, 0.7948, 0.7123, 0.7649, 0.6865, 0.7649, 0.6595, 0.7948, 0.6595, 0.7948, 0.6865, 0.7948, 0.6865, 0.7948, 0.6595, 0.8189, 0.6595, 0.8189, 0.6865, 0.7948, 0.7123, 0.7948, 0.6865, 0.8189, 0.6865, 0.8189, 0.7123, 0.7649, 0.285, 0.7649, 0.2579, 0.7948, 0.2579, 0.7948, 0.285, 0.7649, 0.2579, 0.7649, 0.2316, 0.7948, 0.2316, 0.7948, 0.2579, 0.7948, 0.2579, 0.7948, 0.2316, 0.8189, 0.2316, 0.8189, 0.2579, 0.7948, 0.285, 0.7948, 0.2579, 0.8189, 0.2579, 0.8189, 0.285, 0.7649, 0.6595, 0.7649, 0.6347, 0.7948, 0.6347, 0.7948, 0.6595, 0.7649, 0.6347, 0.7649, 0.6064, 0.7948, 0.6064, 0.7948, 0.6347, 0.7948, 0.6347, 0.7948, 0.6064, 0.8189, 0.6064, 0.8189, 0.6347, 0.7948, 0.6595, 0.7948, 0.6347, 0.8189, 0.6347, 0.8189, 0.6595, 0.7649, 0.2316, 0.7649, 0.1947, 0.7948, 0.1947, 0.7948, 0.2316, 0.7649, 0.1947, 0.7649, 0.1515, 0.7948, 0.1515, 0.7948, 0.1947, 0.7948, 0.1947, 0.7948, 0.1515, 0.8189, 0.1515, 0.8189, 0.1947, 0.7948, 0.2316, 0.7948, 0.1947, 0.8189, 0.1947, 0.8189, 0.2316, 0.7649, 0.6064, 0.7649, 0.5778, 0.7948, 0.5778, 0.7948, 0.6064, 0.7649, 0.5778, 0.7649, 0.5496, 0.7948, 0.5496, 0.7948, 0.5778, 0.7948, 0.5778, 0.7948, 0.5496, 0.8189, 0.5496, 0.8189, 0.5778, 0.7948, 0.6064, 0.7948, 0.5778, 0.8189, 0.5778, 0.8189, 0.6064, 0.7649, 0.1515, 0.7649, 0.1091, 0.7948, 0.1091, 0.7948, 0.1515, 0.7649, 0.1091, 0.7649, 0.06806, 0.7948, 0.06806, 0.7948, 0.1091, 0.7948, 0.1091, 0.7948, 0.06806, 0.8189, 0.06806, 0.8189, 0.1091, 0.7948, 0.1515, 0.7948, 0.1091, 0.8189, 0.1091, 0.8189, 0.1515, 0.7649, 0.5496, 0.7649, 0.5234, 0.7948, 0.5234, 0.7948, 0.5496, 0.7649, 0.5234, 0.7649, 0.4973, 0.7948, 0.4973, 0.7948, 0.5234, 0.7948, 0.5234, 0.7948, 0.4973, 0.8189, 0.4973, 0.8189, 0.5234, 0.7948, 0.5496, 0.7948, 0.5234, 0.8189, 0.5234, 0.8189, 0.5496, 0.7649, 0.06806, 0.7649, 0.03242, 0.7948, 0.03242, 0.7948, 0.06806, 0.7649, 0.03242, 0.7649, 0.004742, 0.7948, 0.004742, 0.7948, 0.03242, 0.7948, 0.03242, 0.7948, 0.004742, 0.8189, 0.004742, 0.8189, 0.03242, 0.7948, 0.06806, 0.7948, 0.03242, 0.8189, 0.03242, 0.8189, 0.06806, 0.7649, 0.4973, 0.7649, 0.4661, 0.7948, 0.4661, 0.7948, 0.4973, 0.7649, 0.4661, 0.7649, 0.4411, 0.7948, 0.4411, 0.7948, 0.4661, 0.7948, 0.4661, 0.7948, 0.4411, 0.8189, 0.4411, 0.8189, 0.4661, 0.7948, 0.4973, 0.7948, 0.4661, 0.8189, 0.4661, 0.8189, 0.4973, 0.7649, 0.9892, 0.7649, 0.9594, 0.7948, 0.9594, 0.7948, 0.9892, 0.7649, 0.9594, 0.7649, 0.9263, 0.7948, 0.9263, 0.7948, 0.9594, 0.7948, 0.9594, 0.7948, 0.9263, 0.8189, 0.9263, 0.8189, 0.9594, 0.7948, 0.9892, 0.7948, 0.9594, 0.8189, 0.9594, 0.8189, 0.9892, 0.7649, 0.4411, 0.7649, 0.4133, 0.7948, 0.4133, 0.7948, 0.4411, 0.7649, 0.4133, 0.7649, 0.3879, 0.7948, 0.3879, 0.7948, 0.4133, 0.7948, 0.4133, 0.7948, 0.3879, 0.8189, 0.3879, 0.8189, 0.4133, 0.7948, 0.4411, 0.7948, 0.4133, 0.8189, 0.4133, 0.8189, 0.4411, 0.7649, 0.8562, 0.7649, 0.8217, 0.7948, 0.8217, 0.7948, 0.8562, 0.7649, 0.8217, 0.7649, 0.7827, 0.7948, 0.7827, 0.7948, 0.8217, 0.7948, 0.8217, 0.7948, 0.7827, 0.8189, 0.7827, 0.8189, 0.8217, 0.7948, 0.8562, 0.7948, 0.8217, 0.8189, 0.8217, 0.8189, 0.8562, 0.7649, 0.9263, 0.7649, 0.8958, 0.7948, 0.8958, 0.7948, 0.9263, 0.7649, 0.8958, 0.7649, 0.8562, 0.7948, 0.8562, 0.7948, 0.8958, 0.7948, 0.8958, 0.7948, 0.8562, 0.8189, 0.8562, 0.8189, 0.8958, 0.7948, 0.9263, 0.7948, 0.8958, 0.8189, 0.8958, 0.8189, 0.9263, 0.7649, 0.3879, 0.7649, 0.3609, 0.7948, 0.3609, 0.7948, 0.3879, 0.7649, 0.3609, 0.7649, 0.3356, 0.7948, 0.3356, 0.7948, 0.3609, 0.7948, 0.3609, 0.7948, 0.3356, 0.8189, 0.3356, 0.8189, 0.3609, 0.7948, 0.3879, 0.7948, 0.3609, 0.8189, 0.3609, 0.8189, 0.3879, 0.7649, 0.7827, 0.7649, 0.7486, 0.7948, 0.7486, 0.7948, 0.7827, 0.7649, 0.7486, 0.7649, 0.7123, 0.7948, 0.7123, 0.7948, 0.7486, 0.7948, 0.7486, 0.7948, 0.7123, 0.8189, 0.7123, 0.8189, 0.7486, 0.7948, 0.7827, 0.7948, 0.7486, 0.8189, 0.7486, 0.8189, 0.7827, 0.7649, 0.3356, 0.7649, 0.3128, 0.7948, 0.3128, 0.7948, 0.3356, 0.7649, 0.3128, 0.7649, 0.285, 0.7948, 0.285, 0.7948, 0.3128, 0.7948, 0.3128, 0.7948, 0.285, 0.8189, 0.285, 0.8189, 0.3128, 0.7948, 0.3356, 0.7948, 0.3128, 0.8189, 0.3128, 0.8189, 0.3356])
me_circle_002.use_remesh_fix_poles = True
me_circle_002.use_remesh_preserve_attributes = False
me_circle_002.use_mirror_vertex_groups = False
me_circle_002.update()

# ---- objects
ob_circle_001 = bpy.data.objects.new('Circle.001', me_circle_002)

# ---- transforms, parenting, visibility, modifiers, constraints
ob_circle_001.location = (0.0, 0.0, 0.0)
ob_circle_001.scale = (0.9654, 0.9654, 0.9654)
ob_circle_001.lineart.crease_threshold = 0.0

# ---- collection membership
col_collection.objects.link(ob_circle_001)

# ---- scene / render settings (as saved in the file)
scene.frame_start = 1; scene.frame_end = 250; scene.frame_set(1)
scene.render.engine = 'BLENDER_EEVEE_NEXT'
scene.cycles.use_denoising = False
scene.cycles.samples = 128
scene.cycles.sampling_pattern = 'TABULATED_SOBOL'
scene.cycles.use_adaptive_sampling = False
scene.cycles.use_light_tree = False
scene.view_settings.view_transform = 'Filmic'
bpy.context.view_layer.update()

# ---- added for rendering (the .blend has no active camera and no usable light): camera, sun
cam_auto = bpy.data.cameras.new('AutoCamera')
cam_auto.lens = 50.0
cam_auto.sensor_width = 36.0
cam_auto.clip_end = 9822.81
ob_auto_camera = bpy.data.objects.new('AutoCamera', cam_auto)
scene.collection.objects.link(ob_auto_camera)
ob_auto_camera.location = (560.448, -672.728, 576.897)
ob_auto_camera.rotation_euler = (1.09748, -7.21219e-08, 0.694738)
scene.camera = ob_auto_camera
light_auto_sun = bpy.data.lights.new('AutoSun', 'SUN')
light_auto_sun.energy = 3.0
light_auto_sun.angle = 0.0523599
ob_auto_sun = bpy.data.objects.new('AutoSun', light_auto_sun)
scene.collection.objects.link(ob_auto_sun)
ob_auto_sun.rotation_euler = (0.872665, 0.174533, 0.523599)
bpy.context.view_layer.update()
